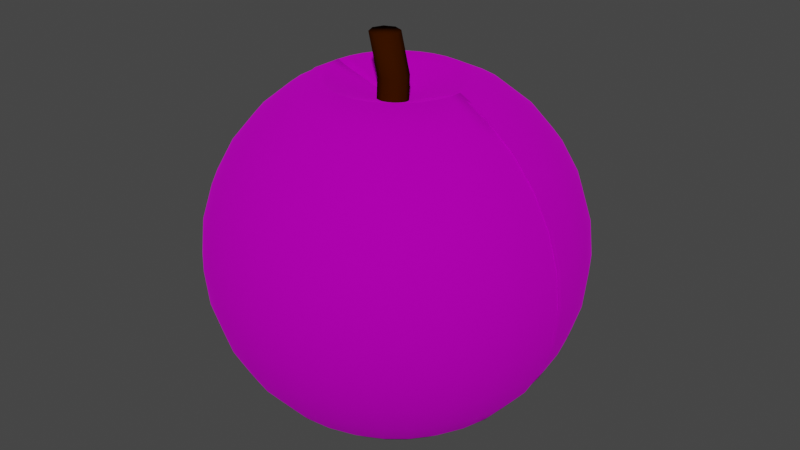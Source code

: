 # Source: apple.blend  (saved by Blender 2.91.10; exported with 4.5.12 LTS)
import bpy
from mathutils import Matrix  # noqa: F401  (used for matrix-valued properties, if any)

bpy.ops.wm.read_factory_settings(use_empty=True)
scene = bpy.context.scene
scene.name = 'Scene'

# ---- images (referenced by path relative to the original .blend; pixels are not part of the script)
import os
ASSET_DIR = os.environ.get("B2B_ASSET_DIR", "")  # directory of the original .blend (textures are referenced by path, not embedded)
HERE = os.path.dirname(os.path.abspath(__file__))  # packed textures are extracted next to this script under _unpacked/

def load_image(name, relpath, width, height, colorspace="sRGB"):
    """Load a texture the original file referenced (path relative to the .blend, or extracted next to this script)."""
    p = next((c for c in (os.path.join(HERE, relpath), os.path.join(ASSET_DIR, relpath)) if relpath and os.path.exists(c)), "")
    if p:
        img = bpy.data.images.load(p, check_existing=True)
        img.name = name
    else:  # same state as the original file: an image datablock whose file is absent (Cycles renders it pink)
        img = bpy.data.images.new(name, width, height)
        img.source = "FILE"
        img.filepath = "//" + (relpath or name)
    img.colorspace_settings.name = colorspace
    return img
img_apple_texture0_001 = load_image('apple_texture0.001', '', 2048, 2048, 'sRGB')

# ---- materials (node trees are filled in below, after node groups)
mat_material_001 = bpy.data.materials.new('Material.001')
mat_material_001.use_transparent_shadow = False
mat_material_002 = bpy.data.materials.new('Material.002')
mat_material_002.use_transparent_shadow = False

# ---- material node trees
mat_material_001.use_nodes = True; mat_material_001.node_tree.nodes.clear()
_N = mat_material_001.node_tree.nodes; _L = mat_material_001.node_tree.links
n0 = _N.new('ShaderNodeBsdfPrincipled'); n0.name = 'Principled BSDF'; n0.location = (10, 300)
n0.distribution = 'GGX'
n0.subsurface_method = 'BURLEY'
n0.inputs[1].default_value = 0.7136
n0.inputs[2].default_value = 1.0
n0.inputs[3].default_value = 1.45
n0.inputs[13].default_value = 0.1273
n0.inputs[27].default_value = (0.0, 0.0, 0.0, 1.0)
n0.inputs[28].default_value = 1.0
n1 = _N.new('ShaderNodeOutputMaterial'); n1.name = 'Material Output'; n1.location = (300, 300)
n2 = _N.new('ShaderNodeTexImage'); n2.name = 'Image Texture'; n2.location = (-311, 288)
n2.image = img_apple_texture0_001
_L.new(n0.outputs[0], n1.inputs[0])
_L.new(n2.outputs[0], n0.inputs[0])
n1.is_active_output = True
mat_material_002.use_nodes = True; mat_material_002.node_tree.nodes.clear()
_N = mat_material_002.node_tree.nodes; _L = mat_material_002.node_tree.links
n0 = _N.new('ShaderNodeBsdfPrincipled'); n0.name = 'Principled BSDF'; n0.location = (10, 300)
n0.distribution = 'GGX'
n0.subsurface_method = 'BURLEY'
n0.inputs[0].default_value = (0.0331, 0.006315, 0.0, 1.0)
n0.inputs[2].default_value = 1.0
n0.inputs[3].default_value = 1.45
n0.inputs[13].default_value = 0.0
n0.inputs[27].default_value = (0.0, 0.0, 0.0, 1.0)
n0.inputs[28].default_value = 1.0
n1 = _N.new('ShaderNodeOutputMaterial'); n1.name = 'Material Output'; n1.location = (300, 300)
_L.new(n0.outputs[0], n1.inputs[0])
n1.is_active_output = True

# ---- world
world_world = bpy.data.worlds.new('World'); scene.world = world_world
world_world.use_nodes = True; world_world.node_tree.nodes.clear()
_N = world_world.node_tree.nodes; _L = world_world.node_tree.links
n0 = _N.new('ShaderNodeOutputWorld'); n0.name = 'World Output'; n0.location = (300, 300)
n1 = _N.new('ShaderNodeBackground'); n1.name = 'Background'; n1.location = (10, 300)
n1.inputs[0].default_value = (0.05088, 0.05088, 0.05088, 1.0)
_L.new(n1.outputs[0], n0.inputs[0])
n0.is_active_output = True
world_world.color = (0.05088, 0.05088, 0.05088)
world_world.use_sun_shadow = False
world_world.sun_shadow_jitter_overblur = 0.0

# ---- meshes
me_sphere = bpy.data.meshes.new('Sphere')
me_sphere.from_pydata([(0.3827, -3.192e-07, 0.9239), (0.5556, -3.117e-07, 0.8315), (0.7071, -3.192e-07, 0.7071), (0.8315, -3.341e-07, 0.5556), (0.9239, -2.745e-07, 0.3827), (0.9808, -3.937e-07, 0.1951), (1.0, -3.788e-07, 7.55e-08), (0.9808, -3.937e-07, -0.1951), (0.9239, -2.298e-07, -0.3827), (0.8315, -3.341e-07, -0.5556), (0.7071, -3.192e-07, -0.7071), (0.5556, -3.415e-07, -0.8315), (0.3827, -3.043e-07, -0.9157), (0.3753, -0.07466, 0.9239), (0.5449, -0.1084, 0.8315), (0.6935, -0.138, 0.7071), (0.8155, -0.1622, 0.5556), (0.9061, -0.1802, 0.3827), (0.9619, -0.1913, 0.1951), (0.9808, -0.1951, 7.55e-08), (0.9619, -0.1913, -0.1951), (0.9061, -0.1802, -0.3827), (0.8155, -0.1622, -0.5556), (0.6935, -0.138, -0.7071), (0.5449, -0.1084, -0.8315), (0.3753, -0.07466, -0.9157), (0.3536, -0.1464, 0.9239), (0.5133, -0.2126, 0.8315), (0.6533, -0.2706, 0.7071), (0.7682, -0.3182, 0.5556), (0.8536, -0.3536, 0.3827), (0.9061, -0.3753, 0.1951), (0.9239, -0.3827, 7.55e-08), (0.9061, -0.3753, -0.1951), (0.8536, -0.3536, -0.3827), (0.7682, -0.3182, -0.5556), (0.6533, -0.2706, -0.7071), (0.5133, -0.2126, -0.8315), (0.3536, -0.1464, -0.9157), (0.3182, -0.2126, 0.9239), (0.4619, -0.3087, 0.8315), (0.5879, -0.3928, 0.7071), (0.6913, -0.4619, 0.5556), (0.7682, -0.5133, 0.3827), (0.8155, -0.5449, 0.1951), (0.8315, -0.5556, 7.55e-08), (0.8155, -0.5449, -0.1951), (0.7682, -0.5133, -0.3827), (0.6913, -0.4619, -0.5556), (0.5879, -0.3928, -0.7071), (0.4619, -0.3087, -0.8315), (0.3182, -0.2126, -0.9157), (0.2706, -0.2706, 0.9239), (0.3928, -0.3928, 0.8315), (0.5, -0.5, 0.7071), (0.5879, -0.5879, 0.5556), (0.6533, -0.6533, 0.3827), (0.6935, -0.6935, 0.1951), (0.7071, -0.7071, 7.55e-08), (0.6935, -0.6935, -0.1951), (0.6533, -0.6533, -0.3827), (0.5879, -0.5879, -0.5556), (0.5, -0.5, -0.7071), (0.3928, -0.3928, -0.8315), (0.2706, -0.2706, -0.9157), (0.2126, -0.3182, 0.9239), (0.3087, -0.4619, 0.8315), (0.3928, -0.5879, 0.7071), (0.4619, -0.6913, 0.5556), (0.5133, -0.7682, 0.3827), (0.5449, -0.8155, 0.1951), (0.5556, -0.8315, 7.55e-08), (0.5449, -0.8155, -0.1951), (0.5133, -0.7682, -0.3827), (0.4619, -0.6913, -0.5556), (0.3928, -0.5879, -0.7071), (0.3087, -0.4619, -0.8315), (0.2126, -0.3182, -0.9157), (0.0, -3.258e-07, -0.7798), (0.1464, -0.3536, 0.9239), (0.2126, -0.5133, 0.8315), (0.2706, -0.6533, 0.7071), (0.3182, -0.7682, 0.5556), (0.3536, -0.8536, 0.3827), (0.3753, -0.9061, 0.1951), (0.3827, -0.9239, 7.55e-08), (0.3753, -0.9061, -0.1951), (0.3536, -0.8536, -0.3827), (0.3182, -0.7682, -0.5556), (0.2706, -0.6533, -0.7071), (0.2126, -0.5133, -0.8315), (0.1464, -0.3536, -0.9157), (0.07466, -0.3753, 0.9239), (0.1084, -0.5449, 0.8315), (0.1379, -0.6935, 0.7071), (0.1622, -0.8155, 0.5556), (0.1802, -0.9061, 0.3827), (0.1913, -0.9619, 0.1951), (0.1951, -0.9808, 7.55e-08), (0.1913, -0.9619, -0.1951), (0.1802, -0.9061, -0.3827), (0.1622, -0.8155, -0.5556), (0.1379, -0.6935, -0.7071), (0.1084, -0.5449, -0.8315), (0.07466, -0.3753, -0.9157), (4.122e-08, -0.3827, 0.9239), (2.632e-08, -0.5556, 0.8315), (-2.584e-08, -0.7071, 0.7071), (-8.544e-08, -0.8315, 0.5556), (6.357e-08, -0.9239, 0.3827), (-8.544e-08, -0.9808, 0.1951), (-1.003e-07, -1.0, 7.55e-08), (-8.544e-08, -0.9808, -0.1951), (6.357e-08, -0.9239, -0.3827), (-8.544e-08, -0.8315, -0.5556), (-2.584e-08, -0.7071, -0.7071), (-1.094e-08, -0.5556, -0.8315), (3.964e-09, -0.3827, -0.9157), (-0.07466, -0.3753, 0.9239), (-0.1084, -0.5449, 0.8315), (-0.1379, -0.6935, 0.7071), (-0.1622, -0.8155, 0.5556), (-0.1802, -0.9061, 0.3827), (-0.1913, -0.9619, 0.1951), (-0.1951, -0.9808, 7.55e-08), (-0.1913, -0.9619, -0.1951), (-0.1802, -0.9061, -0.3827), (-0.1622, -0.8155, -0.5556), (-0.1379, -0.6935, -0.7071), (-0.1084, -0.5449, -0.8315), (-0.07466, -0.3753, -0.9157), (-0.1464, -0.3536, 0.9239), (-0.2126, -0.5133, 0.8315), (-0.2706, -0.6533, 0.7071), (-0.3182, -0.7682, 0.5556), (-0.3536, -0.8536, 0.3827), (-0.3753, -0.9061, 0.1951), (-0.3827, -0.9239, 7.55e-08), (-0.3753, -0.9061, -0.1951), (-0.3536, -0.8536, -0.3827), (-0.3182, -0.7682, -0.5556), (-0.2706, -0.6533, -0.7071), (-0.2126, -0.5133, -0.8315), (-0.1464, -0.3536, -0.9157), (-0.2126, -0.3182, 0.9239), (-0.3087, -0.4619, 0.8315), (-0.3928, -0.5879, 0.7071), (-0.4619, -0.6913, 0.5556), (-0.5133, -0.7682, 0.3827), (-0.5449, -0.8155, 0.1951), (-0.5556, -0.8315, 7.55e-08), (-0.5449, -0.8155, -0.1951), (-0.5133, -0.7682, -0.3827), (-0.4619, -0.6913, -0.5556), (-0.3928, -0.5879, -0.7071), (-0.3087, -0.4619, -0.8315), (-0.2126, -0.3182, -0.9157), (-2.304e-07, -5.562e-07, 0.7914), (-0.2706, -0.2706, 0.9239), (-0.3928, -0.3928, 0.8315), (-0.5, -0.5, 0.7071), (-0.5879, -0.5879, 0.5556), (-0.6533, -0.6533, 0.3827), (-0.6935, -0.6935, 0.1951), (-0.7071, -0.7071, 7.55e-08), (-0.6935, -0.6935, -0.1951), (-0.6533, -0.6533, -0.3827), (-0.5879, -0.5879, -0.5556), (-0.5, -0.5, -0.7071), (-0.3928, -0.3928, -0.8315), (-0.2706, -0.2706, -0.9157), (-0.3182, -0.2126, 0.9239), (-0.4619, -0.3087, 0.8315), (-0.5879, -0.3928, 0.7071), (-0.6913, -0.4619, 0.5556), (-0.7682, -0.5133, 0.3827), (-0.8155, -0.5449, 0.1951), (-0.8315, -0.5556, 7.55e-08), (-0.8155, -0.5449, -0.1951), (-0.7682, -0.5133, -0.3827), (-0.6913, -0.4619, -0.5556), (-0.5879, -0.3928, -0.7071), (-0.4619, -0.3087, -0.8315), (-0.3182, -0.2126, -0.9157), (-0.3536, -0.1464, 0.9239), (-0.5133, -0.2126, 0.8315), (-0.6533, -0.2706, 0.7071), (-0.7682, -0.3182, 0.5556), (-0.8536, -0.3536, 0.3827), (-0.9061, -0.3753, 0.1951), (-0.9239, -0.3827, 7.55e-08), (-0.9061, -0.3753, -0.1951), (-0.8536, -0.3536, -0.3827), (-0.7682, -0.3182, -0.5556), (-0.6533, -0.2706, -0.7071), (-0.5133, -0.2126, -0.8315), (-0.3536, -0.1464, -0.9157), (-0.3753, -0.07466, 0.9239), (-0.5449, -0.1084, 0.8315), (-0.6935, -0.1379, 0.7071), (-0.8155, -0.1622, 0.5556), (-0.9061, -0.1802, 0.3827), (-0.9619, -0.1913, 0.1951), (-0.9808, -0.1951, 7.55e-08), (-0.9619, -0.1913, -0.1951), (-0.9061, -0.1802, -0.3827), (-0.8155, -0.1622, -0.5556), (-0.6935, -0.1379, -0.7071), (-0.5449, -0.1084, -0.8315), (-0.3753, -0.07466, -0.9157), (-0.3827, -2.819e-07, 0.9239), (-0.5556, -2.819e-07, 0.8315), (-0.7071, -1.851e-07, 0.7071), (-0.8315, -1.404e-07, 0.5556), (-0.9239, -3.192e-07, 0.3827), (-0.9808, -9.567e-08, 0.1951), (-1.0, -1.404e-07, 7.55e-08), (-0.9808, -9.567e-08, -0.1951), (-0.9239, -3.192e-07, -0.3827), (-0.8315, -1.404e-07, -0.5556), (-0.7071, -1.851e-07, -0.7071), (-0.5556, -2.596e-07, -0.8315), (-0.3827, -2.521e-07, -0.9157), (0.0363, -5.135e-07, 0.799), (0.3408, -3.204e-07, 0.9035), (0.0356, -0.007082, 0.799), (0.3343, -0.06649, 0.9035), (0.03353, -0.01389, 0.799), (0.3149, -0.1304, 0.9035), (0.03018, -0.02017, 0.799), (0.2834, -0.1894, 0.9035), (0.02567, -0.02567, 0.799), (0.241, -0.241, 0.9035), (0.02017, -0.03018, 0.799), (0.1894, -0.2834, 0.9035), (0.01389, -0.03353, 0.799), (0.1304, -0.3149, 0.9035), (0.007081, -0.0356, 0.799), (0.06649, -0.3343, 0.9035), (-1.889e-07, -0.0363, 0.799), (3.041e-08, -0.3408, 0.9035), (-0.007081, -0.0356, 0.799), (-0.06649, -0.3343, 0.9035), (-0.01389, -0.03353, 0.799), (-0.1304, -0.3149, 0.9035), (-0.02017, -0.03018, 0.799), (-0.1894, -0.2834, 0.9035), (-0.02567, -0.02567, 0.799), (-0.241, -0.241, 0.9035), (-0.03018, -0.02017, 0.799), (-0.2834, -0.1894, 0.9035), (-0.03353, -0.01389, 0.799), (-0.3149, -0.1304, 0.9035), (-0.0356, -0.007082, 0.799), (-0.3343, -0.06649, 0.9035), (-0.3408, -2.886e-07, 0.9035), (-0.0363, -5.104e-07, 0.799), (0.3147, -3.056e-07, -0.8909), (0.07477, -3.185e-07, -0.8057), (0.3087, -0.0614, -0.8909), (0.07333, -0.01459, -0.8057), (0.2907, -0.1204, -0.8909), (0.06908, -0.02861, -0.8057), (0.2617, -0.1748, -0.8909), (0.06217, -0.04154, -0.8057), (0.2225, -0.2225, -0.8909), (0.05287, -0.05287, -0.8057), (0.1748, -0.2617, -0.8909), (0.04154, -0.06217, -0.8057), (0.1204, -0.2907, -0.8909), (0.02861, -0.06908, -0.8057), (0.0614, -0.3087, -0.8909), (0.01459, -0.07333, -0.8057), (3.964e-09, -0.3147, -0.8909), (1.519e-09, -0.07477, -0.8057), (-0.0614, -0.3087, -0.8909), (-0.01459, -0.07333, -0.8057), (-0.1204, -0.2907, -0.8909), (-0.02861, -0.06908, -0.8057), (-0.1748, -0.2617, -0.8909), (-0.04154, -0.06217, -0.8057), (-0.2225, -0.2225, -0.8909), (-0.05287, -0.05287, -0.8057), (-0.2617, -0.1748, -0.8909), (-0.06217, -0.04154, -0.8057), (-0.2907, -0.1204, -0.8909), (-0.06908, -0.02861, -0.8057), (-0.3087, -0.0614, -0.8909), (-0.07333, -0.01459, -0.8057), (-0.07477, -3.219e-07, -0.8057), (-0.3147, -2.747e-07, -0.8909)], [(78, 157)], [(78, 258, 260), (6, 5, 18, 19), (13, 226, 228, 26), (259, 25, 38, 261), (7, 6, 19, 20), (223, 157, 225), (8, 7, 20, 21), (1, 0, 13, 14), (9, 8, 21, 22), (2, 1, 14, 15), (10, 9, 22, 23), (3, 2, 15, 16), (11, 10, 23, 24), (4, 3, 16, 17), (12, 11, 24, 25), (5, 4, 17, 18), (15, 14, 27, 28), (23, 22, 35, 36), (16, 15, 28, 29), (24, 23, 36, 37), (17, 16, 29, 30), (25, 24, 37, 38), (18, 17, 30, 31), (78, 260, 262), (19, 18, 31, 32), (26, 228, 230, 39), (261, 38, 51, 263), (20, 19, 32, 33), (225, 157, 227), (21, 20, 33, 34), (14, 13, 26, 27), (22, 21, 34, 35), (32, 31, 44, 45), (39, 230, 232, 52), (263, 51, 64, 265), (33, 32, 45, 46), (227, 157, 229), (34, 33, 46, 47), (27, 26, 39, 40), (35, 34, 47, 48), (28, 27, 40, 41), (36, 35, 48, 49), (29, 28, 41, 42), (37, 36, 49, 50), (30, 29, 42, 43), (38, 37, 50, 51), (31, 30, 43, 44), (78, 262, 264), (49, 48, 61, 62), (42, 41, 54, 55), (50, 49, 62, 63), (43, 42, 55, 56), (51, 50, 63, 64), (44, 43, 56, 57), (78, 264, 266), (45, 44, 57, 58), (52, 232, 234, 65), (265, 64, 77, 267), (46, 45, 58, 59), (229, 157, 231), (47, 46, 59, 60), (40, 39, 52, 53), (48, 47, 60, 61), (41, 40, 53, 54), (65, 234, 236, 79), (267, 77, 91, 269), (59, 58, 71, 72), (231, 157, 233), (60, 59, 72, 73), (53, 52, 65, 66), (61, 60, 73, 74), (54, 53, 66, 67), (62, 61, 74, 75), (55, 54, 67, 68), (63, 62, 75, 76), (56, 55, 68, 69), (64, 63, 76, 77), (57, 56, 69, 70), (78, 266, 268), (58, 57, 70, 71), (68, 67, 81, 82), (76, 75, 89, 90), (69, 68, 82, 83), (77, 76, 90, 91), (70, 69, 83, 84), (78, 268, 270), (71, 70, 84, 85), (79, 236, 238, 92), (269, 91, 104, 271), (72, 71, 85, 86), (233, 157, 235), (73, 72, 86, 87), (66, 65, 79, 80), (74, 73, 87, 88), (67, 66, 80, 81), (75, 74, 88, 89), (86, 85, 98, 99), (235, 157, 237), (87, 86, 99, 100), (80, 79, 92, 93), (88, 87, 100, 101), (81, 80, 93, 94), (89, 88, 101, 102), (82, 81, 94, 95), (90, 89, 102, 103), (83, 82, 95, 96), (91, 90, 103, 104), (84, 83, 96, 97), (78, 270, 272), (85, 84, 97, 98), (92, 238, 240, 105), (271, 104, 117, 273), (103, 102, 115, 116), (96, 95, 108, 109), (104, 103, 116, 117), (97, 96, 109, 110), (78, 272, 274), (98, 97, 110, 111), (105, 240, 242, 118), (273, 117, 130, 275), (99, 98, 111, 112), (237, 157, 239), (100, 99, 112, 113), (93, 92, 105, 106), (101, 100, 113, 114), (94, 93, 106, 107), (102, 101, 114, 115), (95, 94, 107, 108), (113, 112, 125, 126), (106, 105, 118, 119), (114, 113, 126, 127), (107, 106, 119, 120), (115, 114, 127, 128), (108, 107, 120, 121), (116, 115, 128, 129), (109, 108, 121, 122), (117, 116, 129, 130), (110, 109, 122, 123), (78, 274, 276), (111, 110, 123, 124), (118, 242, 244, 131), (275, 130, 143, 277), (112, 111, 124, 125), (239, 157, 241), (130, 129, 142, 143), (123, 122, 135, 136), (78, 276, 278), (124, 123, 136, 137), (131, 244, 246, 144), (277, 143, 156, 279), (125, 124, 137, 138), (241, 157, 243), (126, 125, 138, 139), (119, 118, 131, 132), (127, 126, 139, 140), (120, 119, 132, 133), (128, 127, 140, 141), (121, 120, 133, 134), (129, 128, 141, 142), (122, 121, 134, 135), (132, 131, 144, 145), (140, 139, 152, 153), (133, 132, 145, 146), (141, 140, 153, 154), (134, 133, 146, 147), (142, 141, 154, 155), (135, 134, 147, 148), (143, 142, 155, 156), (136, 135, 148, 149), (78, 278, 280), (137, 136, 149, 150), (144, 246, 248, 158), (279, 156, 170, 281), (138, 137, 150, 151), (243, 157, 245), (139, 138, 151, 152), (149, 148, 162, 163), (78, 280, 282), (150, 149, 163, 164), (247, 157, 249), (281, 170, 183, 283), (151, 150, 164, 165), (245, 157, 247), (152, 151, 165, 166), (145, 144, 158, 159), (153, 152, 166, 167), (146, 145, 159, 160), (154, 153, 167, 168), (147, 146, 160, 161), (155, 154, 168, 169), (148, 147, 161, 162), (156, 155, 169, 170), (167, 166, 179, 180), (160, 159, 172, 173), (168, 167, 180, 181), (161, 160, 173, 174), (169, 168, 181, 182), (162, 161, 174, 175), (170, 169, 182, 183), (163, 162, 175, 176), (78, 282, 284), (164, 163, 176, 177), (158, 248, 250, 171), (283, 183, 196, 285), (165, 164, 177, 178), (171, 250, 252, 184), (166, 165, 178, 179), (159, 158, 171, 172), (78, 284, 286), (177, 176, 189, 190), (184, 252, 254, 197), (285, 196, 209, 287), (178, 177, 190, 191), (249, 157, 251), (179, 178, 191, 192), (172, 171, 184, 185), (180, 179, 192, 193), (173, 172, 185, 186), (181, 180, 193, 194), (174, 173, 186, 187), (182, 181, 194, 195), (175, 174, 187, 188), (183, 182, 195, 196), (176, 175, 188, 189), (186, 185, 198, 199), (194, 193, 206, 207), (187, 186, 199, 200), (195, 194, 207, 208), (188, 187, 200, 201), (196, 195, 208, 209), (189, 188, 201, 202), (78, 286, 288), (190, 189, 202, 203), (197, 254, 255, 210), (287, 209, 222, 290), (191, 190, 203, 204), (251, 157, 253), (192, 191, 204, 205), (185, 184, 197, 198), (193, 192, 205, 206), (203, 202, 215, 216), (204, 203, 216, 217), (253, 157, 256), (205, 204, 217, 218), (198, 197, 210, 211), (206, 205, 218, 219), (199, 198, 211, 212), (207, 206, 219, 220), (200, 199, 212, 213), (208, 207, 220, 221), (201, 200, 213, 214), (209, 208, 221, 222), (202, 201, 214, 215), (78, 288, 289), (226, 224, 223, 225), (228, 226, 225, 227), (230, 228, 227, 229), (232, 230, 229, 231), (234, 232, 231, 233), (236, 234, 233, 235), (235, 237, 238, 236), (240, 238, 237, 239), (242, 240, 239, 241), (244, 242, 241, 243), (246, 244, 243, 245), (248, 246, 245, 247), (250, 248, 247, 249), (252, 250, 249, 251), (254, 252, 251, 253), (255, 254, 253, 256), (0, 224, 226, 13), (260, 258, 257, 259), (262, 260, 259, 261), (261, 263, 264, 262), (266, 264, 263, 265), (265, 267, 268, 266), (270, 268, 267, 269), (272, 270, 269, 271), (274, 272, 271, 273), (276, 274, 273, 275), (278, 276, 275, 277), (280, 278, 277, 279), (282, 280, 279, 281), (284, 282, 281, 283), (286, 284, 283, 285), (288, 286, 285, 287), (287, 290, 289, 288), (257, 12, 25, 259), (1, 2, 3, 4, 5, 6, 7, 8, 9, 10, 11, 12, 257, 258, 78, 289, 290, 222, 221, 220, 219, 218, 217, 216, 215, 214, 213, 212, 211, 210, 255, 256, 157, 223, 224, 0)])
me_sphere.polygons.foreach_set('use_smooth', [True] * 289)
_k = set([(0, 224), (1, 2), (2, 3), (3, 4), (4, 5), (5, 6), (6, 7), (7, 8), (8, 9), (9, 10), (10, 11), (11, 12), (12, 257), (78, 258), (78, 260), (78, 289), (157, 223), (157, 225), (216, 217), (218, 219), (220, 221), (222, 290), (223, 224), (257, 258)])
me_sphere.attributes.new('sharp_edge', 'BOOLEAN', 'EDGE').data.foreach_set('value', [ (min(e.vertices), max(e.vertices)) in _k for e in me_sphere.edges])
_uv = me_sphere.uv_layers.new(name='UVMap')
_uv.uv.foreach_set('vector', [0.4844, 0.0, 0.4904, 0.02395, 0.4784, 0.02395, 0.5, 0.5, 0.5, 0.5625, 0.4687, 0.5625, 0.4687, 0.5, 0.2193, 0.3894, 0.2193, 0.3951, 0.2064, 0.3951, 0.2064, 0.3894, 0.2193, 0.07211, 0.2193, 0.08141, 0.2064, 0.08141, 0.2064, 0.07211, 0.5, 0.4375, 0.5, 0.5, 0.4687, 0.5, 0.4687, 0.4375, 0.4873, 0.9884, 0.4844, 1.0, 0.4815, 0.9884, 0.5, 0.375, 0.5, 0.4375, 0.4687, 0.4375, 0.4687, 0.375, 0.5, 0.8125, 0.5, 0.875, 0.4687, 0.875, 0.4687, 0.8125, 0.5, 0.3125, 0.5, 0.375, 0.4687, 0.375, 0.4687, 0.3125, 0.5, 0.75, 0.5, 0.8125, 0.4687, 0.8125, 0.4687, 0.75, 0.5, 0.25, 0.5, 0.3125, 0.4687, 0.3125, 0.4687, 0.25, 0.5, 0.6875, 0.5, 0.75, 0.4687, 0.75, 0.4687, 0.6875, 0.5, 0.1875, 0.5, 0.25, 0.4687, 0.25, 0.4687, 0.1875, 0.5, 0.625, 0.5, 0.6875, 0.4687, 0.6875, 0.4687, 0.625, 0.5, 0.125, 0.5, 0.1875, 0.4687, 0.1875, 0.4687, 0.125, 0.5, 0.5625, 0.5, 0.625, 0.4687, 0.625, 0.4687, 0.5625, 0.2193, 0.3381, 0.2193, 0.3637, 0.2064, 0.3637, 0.2064, 0.3381, 0.2193, 0.1327, 0.2193, 0.1584, 0.2064, 0.1584, 0.2064, 0.1327, 0.2193, 0.3124, 0.2193, 0.3381, 0.2064, 0.3381, 0.2064, 0.3124, 0.2193, 0.1071, 0.2193, 0.1327, 0.2064, 0.1327, 0.2064, 0.1071, 0.2193, 0.2867, 0.2193, 0.3124, 0.2064, 0.3124, 0.2064, 0.2867, 0.2193, 0.08141, 0.2193, 0.1071, 0.2064, 0.1071, 0.2064, 0.08141, 0.2193, 0.2611, 0.2193, 0.2867, 0.2064, 0.2867, 0.2064, 0.2611, 0.4531, 0.0, 0.4591, 0.02395, 0.4471, 0.02395, 0.2193, 0.2354, 0.2193, 0.2611, 0.2064, 0.2611, 0.2064, 0.2354, 0.2064, 0.3894, 0.2064, 0.3951, 0.1936, 0.3951, 0.1936, 0.3894, 0.2064, 0.07211, 0.2064, 0.08141, 0.1936, 0.08141, 0.1936, 0.07211, 0.2193, 0.2097, 0.2193, 0.2354, 0.2064, 0.2354, 0.2064, 0.2097, 0.456, 0.9884, 0.4531, 1.0, 0.4502, 0.9884, 0.2193, 0.1841, 0.2193, 0.2097, 0.2064, 0.2097, 0.2064, 0.1841, 0.2193, 0.3637, 0.2193, 0.3894, 0.2064, 0.3894, 0.2064, 0.3637, 0.2193, 0.1584, 0.2193, 0.1841, 0.2064, 0.1841, 0.2064, 0.1584, 0.2064, 0.2354, 0.2064, 0.2611, 0.1936, 0.2611, 0.1936, 0.2354, 0.1936, 0.3894, 0.1936, 0.3951, 0.1808, 0.3951, 0.1808, 0.3894, 0.1936, 0.07211, 0.1936, 0.08141, 0.1808, 0.08141, 0.1808, 0.07211, 0.2064, 0.2097, 0.2064, 0.2354, 0.1936, 0.2354, 0.1936, 0.2097, 0.4248, 0.9884, 0.4219, 1.0, 0.419, 0.9884, 0.2064, 0.1841, 0.2064, 0.2097, 0.1936, 0.2097, 0.1936, 0.1841, 0.2064, 0.3637, 0.2064, 0.3894, 0.1936, 0.3894, 0.1936, 0.3637, 0.2064, 0.1584, 0.2064, 0.1841, 0.1936, 0.1841, 0.1936, 0.1584, 0.2064, 0.3381, 0.2064, 0.3637, 0.1936, 0.3637, 0.1936, 0.3381, 0.2064, 0.1327, 0.2064, 0.1584, 0.1936, 0.1584, 0.1936, 0.1327, 0.2064, 0.3124, 0.2064, 0.3381, 0.1936, 0.3381, 0.1936, 0.3124, 0.2064, 0.1071, 0.2064, 0.1327, 0.1936, 0.1327, 0.1936, 0.1071, 0.2064, 0.2867, 0.2064, 0.3124, 0.1936, 0.3124, 0.1936, 0.2867, 0.2064, 0.08141, 0.2064, 0.1071, 0.1936, 0.1071, 0.1936, 0.08141, 0.2064, 0.2611, 0.2064, 0.2867, 0.1936, 0.2867, 0.1936, 0.2611, 0.4219, 0.0, 0.4279, 0.02395, 0.4159, 0.02395, 0.1936, 0.1327, 0.1936, 0.1584, 0.1808, 0.1584, 0.1808, 0.1327, 0.1936, 0.3124, 0.1936, 0.3381, 0.1808, 0.3381, 0.1808, 0.3124, 0.1936, 0.1071, 0.1936, 0.1327, 0.1808, 0.1327, 0.1808, 0.1071, 0.1936, 0.2867, 0.1936, 0.3124, 0.1808, 0.3124, 0.1808, 0.2867, 0.1936, 0.08141, 0.1936, 0.1071, 0.1808, 0.1071, 0.1808, 0.08141, 0.1936, 0.2611, 0.1936, 0.2867, 0.1808, 0.2867, 0.1808, 0.2611, 0.3906, 0.0, 0.3966, 0.02395, 0.3846, 0.02395, 0.1936, 0.2354, 0.1936, 0.2611, 0.1808, 0.2611, 0.1808, 0.2354, 0.1808, 0.3894, 0.1808, 0.3951, 0.1679, 0.3951, 0.1679, 0.3894, 0.1808, 0.07211, 0.1808, 0.08141, 0.1679, 0.08141, 0.1679, 0.07211, 0.1936, 0.2097, 0.1936, 0.2354, 0.1808, 0.2354, 0.1808, 0.2097, 0.3935, 0.9884, 0.3906, 1.0, 0.3877, 0.9884, 0.1936, 0.1841, 0.1936, 0.2097, 0.1808, 0.2097, 0.1808, 0.1841, 0.1936, 0.3637, 0.1936, 0.3894, 0.1808, 0.3894, 0.1808, 0.3637, 0.1936, 0.1584, 0.1936, 0.1841, 0.1808, 0.1841, 0.1808, 0.1584, 0.1936, 0.3381, 0.1936, 0.3637, 0.1808, 0.3637, 0.1808, 0.3381, 0.1679, 0.3894, 0.1679, 0.3951, 0.1551, 0.3951, 0.1551, 0.3894, 0.1679, 0.07211, 0.1679, 0.08141, 0.1551, 0.08141, 0.1551, 0.07211, 0.1808, 0.2097, 0.1808, 0.2354, 0.1679, 0.2354, 0.1679, 0.2097, 0.3623, 0.9884, 0.3594, 1.0, 0.3565, 0.9884, 0.1808, 0.1841, 0.1808, 0.2097, 0.1679, 0.2097, 0.1679, 0.1841, 0.1808, 0.3637, 0.1808, 0.3894, 0.1679, 0.3894, 0.1679, 0.3637, 0.1808, 0.1584, 0.1808, 0.1841, 0.1679, 0.1841, 0.1679, 0.1584, 0.1808, 0.3381, 0.1808, 0.3637, 0.1679, 0.3637, 0.1679, 0.3381, 0.1808, 0.1327, 0.1808, 0.1584, 0.1679, 0.1584, 0.1679, 0.1327, 0.1808, 0.3124, 0.1808, 0.3381, 0.1679, 0.3381, 0.1679, 0.3124, 0.1808, 0.1071, 0.1808, 0.1327, 0.1679, 0.1327, 0.1679, 0.1071, 0.1808, 0.2867, 0.1808, 0.3124, 0.1679, 0.3124, 0.1679, 0.2867, 0.1808, 0.08141, 0.1808, 0.1071, 0.1679, 0.1071, 0.1679, 0.08141, 0.1808, 0.2611, 0.1808, 0.2867, 0.1679, 0.2867, 0.1679, 0.2611, 0.3594, 0.0, 0.3654, 0.02395, 0.3534, 0.02395, 0.1808, 0.2354, 0.1808, 0.2611, 0.1679, 0.2611, 0.1679, 0.2354, 0.1679, 0.3124, 0.1679, 0.3381, 0.1551, 0.3381, 0.1551, 0.3124, 0.1679, 0.1071, 0.1679, 0.1327, 0.1551, 0.1327, 0.1551, 0.1071, 0.1679, 0.2867, 0.1679, 0.3124, 0.1551, 0.3124, 0.1551, 0.2867, 0.1679, 0.08141, 0.1679, 0.1071, 0.1551, 0.1071, 0.1551, 0.08141, 0.1679, 0.2611, 0.1679, 0.2867, 0.1551, 0.2867, 0.1551, 0.2611, 0.3281, 0.0, 0.3341, 0.02395, 0.3221, 0.02395, 0.1679, 0.2354, 0.1679, 0.2611, 0.1551, 0.2611, 0.1551, 0.2354, 0.1551, 0.3894, 0.1551, 0.3951, 0.1423, 0.3951, 0.1423, 0.3894, 0.1551, 0.07211, 0.1551, 0.08141, 0.1423, 0.08141, 0.1423, 0.07211, 0.1679, 0.2097, 0.1679, 0.2354, 0.1551, 0.2354, 0.1551, 0.2097, 0.331, 0.9884, 0.3281, 1.0, 0.3252, 0.9884, 0.1679, 0.1841, 0.1679, 0.2097, 0.1551, 0.2097, 0.1551, 0.1841, 0.1679, 0.3637, 0.1679, 0.3894, 0.1551, 0.3894, 0.1551, 0.3637, 0.1679, 0.1584, 0.1679, 0.1841, 0.1551, 0.1841, 0.1551, 0.1584, 0.1679, 0.3381, 0.1679, 0.3637, 0.1551, 0.3637, 0.1551, 0.3381, 0.1679, 0.1327, 0.1679, 0.1584, 0.1551, 0.1584, 0.1551, 0.1327, 0.1551, 0.2097, 0.1551, 0.2354, 0.1423, 0.2354, 0.1423, 0.2097, 0.2998, 0.9884, 0.2969, 1.0, 0.294, 0.9884, 0.1551, 0.1841, 0.1551, 0.2097, 0.1423, 0.2097, 0.1423, 0.1841, 0.1551, 0.3637, 0.1551, 0.3894, 0.1423, 0.3894, 0.1423, 0.3637, 0.1551, 0.1584, 0.1551, 0.1841, 0.1423, 0.1841, 0.1423, 0.1584, 0.1551, 0.3381, 0.1551, 0.3637, 0.1423, 0.3637, 0.1423, 0.3381, 0.1551, 0.1327, 0.1551, 0.1584, 0.1423, 0.1584, 0.1423, 0.1327, 0.1551, 0.3124, 0.1551, 0.3381, 0.1423, 0.3381, 0.1423, 0.3124, 0.1551, 0.1071, 0.1551, 0.1327, 0.1423, 0.1327, 0.1423, 0.1071, 0.1551, 0.2867, 0.1551, 0.3124, 0.1423, 0.3124, 0.1423, 0.2867, 0.1551, 0.08141, 0.1551, 0.1071, 0.1423, 0.1071, 0.1423, 0.08141, 0.1551, 0.2611, 0.1551, 0.2867, 0.1423, 0.2867, 0.1423, 0.2611, 0.2969, 0.0, 0.3029, 0.02395, 0.2909, 0.02395, 0.1551, 0.2354, 0.1551, 0.2611, 0.1423, 0.2611, 0.1423, 0.2354, 0.1423, 0.3894, 0.1423, 0.3951, 0.1294, 0.3951, 0.1294, 0.3894, 0.1423, 0.07211, 0.1423, 0.08141, 0.1294, 0.08141, 0.1294, 0.07211, 0.1423, 0.1071, 0.1423, 0.1327, 0.1294, 0.1327, 0.1294, 0.1071, 0.1423, 0.2867, 0.1423, 0.3124, 0.1294, 0.3124, 0.1294, 0.2867, 0.1423, 0.08141, 0.1423, 0.1071, 0.1294, 0.1071, 0.1294, 0.08141, 0.1423, 0.2611, 0.1423, 0.2867, 0.1294, 0.2867, 0.1294, 0.2611, 0.2656, 0.0, 0.2716, 0.02395, 0.2596, 0.02395, 0.1423, 0.2354, 0.1423, 0.2611, 0.1294, 0.2611, 0.1294, 0.2354, 0.1294, 0.3894, 0.1294, 0.3951, 0.1166, 0.3951, 0.1166, 0.3894, 0.1294, 0.07211, 0.1294, 0.08141, 0.1166, 0.08141, 0.1166, 0.07211, 0.1423, 0.2097, 0.1423, 0.2354, 0.1294, 0.2354, 0.1294, 0.2097, 0.2685, 0.9884, 0.2656, 1.0, 0.2627, 0.9884, 0.1423, 0.1841, 0.1423, 0.2097, 0.1294, 0.2097, 0.1294, 0.1841, 0.1423, 0.3637, 0.1423, 0.3894, 0.1294, 0.3894, 0.1294, 0.3637, 0.1423, 0.1584, 0.1423, 0.1841, 0.1294, 0.1841, 0.1294, 0.1584, 0.1423, 0.3381, 0.1423, 0.3637, 0.1294, 0.3637, 0.1294, 0.3381, 0.1423, 0.1327, 0.1423, 0.1584, 0.1294, 0.1584, 0.1294, 0.1327, 0.1423, 0.3124, 0.1423, 0.3381, 0.1294, 0.3381, 0.1294, 0.3124, 0.1294, 0.1841, 0.1294, 0.2097, 0.1166, 0.2097, 0.1166, 0.1841, 0.1294, 0.3637, 0.1294, 0.3894, 0.1166, 0.3894, 0.1166, 0.3637, 0.1294, 0.1584, 0.1294, 0.1841, 0.1166, 0.1841, 0.1166, 0.1584, 0.1294, 0.3381, 0.1294, 0.3637, 0.1166, 0.3637, 0.1166, 0.3381, 0.1294, 0.1327, 0.1294, 0.1584, 0.1166, 0.1584, 0.1166, 0.1327, 0.1294, 0.3124, 0.1294, 0.3381, 0.1166, 0.3381, 0.1166, 0.3124, 0.1294, 0.1071, 0.1294, 0.1327, 0.1166, 0.1327, 0.1166, 0.1071, 0.1294, 0.2867, 0.1294, 0.3124, 0.1166, 0.3124, 0.1166, 0.2867, 0.1294, 0.08141, 0.1294, 0.1071, 0.1166, 0.1071, 0.1166, 0.08141, 0.1294, 0.2611, 0.1294, 0.2867, 0.1166, 0.2867, 0.1166, 0.2611, 0.2344, 0.0, 0.2404, 0.02395, 0.2284, 0.02395, 0.1294, 0.2354, 0.1294, 0.2611, 0.1166, 0.2611, 0.1166, 0.2354, 0.1166, 0.3894, 0.1166, 0.3951, 0.1038, 0.3951, 0.1038, 0.3894, 0.1166, 0.07211, 0.1166, 0.08141, 0.1038, 0.08141, 0.1038, 0.07211, 0.1294, 0.2097, 0.1294, 0.2354, 0.1166, 0.2354, 0.1166, 0.2097, 0.2373, 0.9884, 0.2344, 1.0, 0.2315, 0.9884, 0.1166, 0.08141, 0.1166, 0.1071, 0.1038, 0.1071, 0.1038, 0.08141, 0.1166, 0.2611, 0.1166, 0.2867, 0.1038, 0.2867, 0.1038, 0.2611, 0.2031, 0.0, 0.2091, 0.02395, 0.1971, 0.02395, 0.1166, 0.2354, 0.1166, 0.2611, 0.1038, 0.2611, 0.1038, 0.2354, 0.1038, 0.3894, 0.1038, 0.3951, 0.09092, 0.3951, 0.09092, 0.3894, 0.1038, 0.07211, 0.1038, 0.08141, 0.09092, 0.08141, 0.09092, 0.07211, 0.1166, 0.2097, 0.1166, 0.2354, 0.1038, 0.2354, 0.1038, 0.2097, 0.206, 0.9884, 0.2031, 1.0, 0.2002, 0.9884, 0.1166, 0.1841, 0.1166, 0.2097, 0.1038, 0.2097, 0.1038, 0.1841, 0.1166, 0.3637, 0.1166, 0.3894, 0.1038, 0.3894, 0.1038, 0.3637, 0.1166, 0.1584, 0.1166, 0.1841, 0.1038, 0.1841, 0.1038, 0.1584, 0.1166, 0.3381, 0.1166, 0.3637, 0.1038, 0.3637, 0.1038, 0.3381, 0.1166, 0.1327, 0.1166, 0.1584, 0.1038, 0.1584, 0.1038, 0.1327, 0.1166, 0.3124, 0.1166, 0.3381, 0.1038, 0.3381, 0.1038, 0.3124, 0.1166, 0.1071, 0.1166, 0.1327, 0.1038, 0.1327, 0.1038, 0.1071, 0.1166, 0.2867, 0.1166, 0.3124, 0.1038, 0.3124, 0.1038, 0.2867, 0.1038, 0.3637, 0.1038, 0.3894, 0.09092, 0.3894, 0.09092, 0.3637, 0.1038, 0.1584, 0.1038, 0.1841, 0.09092, 0.1841, 0.09092, 0.1584, 0.1038, 0.3381, 0.1038, 0.3637, 0.09092, 0.3637, 0.09092, 0.3381, 0.1038, 0.1327, 0.1038, 0.1584, 0.09092, 0.1584, 0.09092, 0.1327, 0.1038, 0.3124, 0.1038, 0.3381, 0.09092, 0.3381, 0.09092, 0.3124, 0.1038, 0.1071, 0.1038, 0.1327, 0.09092, 0.1327, 0.09092, 0.1071, 0.1038, 0.2867, 0.1038, 0.3124, 0.09092, 0.3124, 0.09092, 0.2867, 0.1038, 0.08141, 0.1038, 0.1071, 0.09092, 0.1071, 0.09092, 0.08141, 0.1038, 0.2611, 0.1038, 0.2867, 0.09092, 0.2867, 0.09092, 0.2611, 0.1719, 0.0, 0.1779, 0.02395, 0.1659, 0.02395, 0.1038, 0.2354, 0.1038, 0.2611, 0.09092, 0.2611, 0.09092, 0.2354, 0.09092, 0.3894, 0.09092, 0.3951, 0.07809, 0.3951, 0.07809, 0.3894, 0.09092, 0.07211, 0.09092, 0.08141, 0.07809, 0.08141, 0.07809, 0.07211, 0.1038, 0.2097, 0.1038, 0.2354, 0.09092, 0.2354, 0.09092, 0.2097, 0.1748, 0.9884, 0.1719, 1.0, 0.169, 0.9884, 0.1038, 0.1841, 0.1038, 0.2097, 0.09092, 0.2097, 0.09092, 0.1841, 0.09092, 0.2611, 0.09092, 0.2867, 0.07809, 0.2867, 0.07809, 0.2611, 0.1406, 0.0, 0.1466, 0.02395, 0.1346, 0.02395, 0.09092, 0.2354, 0.09092, 0.2611, 0.07809, 0.2611, 0.07809, 0.2354, 0.1123, 0.9884, 0.1094, 1.0, 0.1065, 0.9884, 0.07809, 0.07211, 0.07809, 0.08141, 0.06526, 0.08141, 0.06526, 0.07211, 0.09092, 0.2097, 0.09092, 0.2354, 0.07809, 0.2354, 0.07809, 0.2097, 0.1435, 0.9884, 0.1406, 1.0, 0.1377, 0.9884, 0.09092, 0.1841, 0.09092, 0.2097, 0.07809, 0.2097, 0.07809, 0.1841, 0.09092, 0.3637, 0.09092, 0.3894, 0.07809, 0.3894, 0.07809, 0.3637, 0.09092, 0.1584, 0.09092, 0.1841, 0.07809, 0.1841, 0.07809, 0.1584, 0.09092, 0.3381, 0.09092, 0.3637, 0.07809, 0.3637, 0.07809, 0.3381, 0.09092, 0.1327, 0.09092, 0.1584, 0.07809, 0.1584, 0.07809, 0.1327, 0.09092, 0.3124, 0.09092, 0.3381, 0.07809, 0.3381, 0.07809, 0.3124, 0.09092, 0.1071, 0.09092, 0.1327, 0.07809, 0.1327, 0.07809, 0.1071, 0.09092, 0.2867, 0.09092, 0.3124, 0.07809, 0.3124, 0.07809, 0.2867, 0.09092, 0.08141, 0.09092, 0.1071, 0.07809, 0.1071, 0.07809, 0.08141, 0.07809, 0.1584, 0.07809, 0.1841, 0.06526, 0.1841, 0.06526, 0.1584, 0.07809, 0.3381, 0.07809, 0.3637, 0.06526, 0.3637, 0.06526, 0.3381, 0.07809, 0.1327, 0.07809, 0.1584, 0.06526, 0.1584, 0.06526, 0.1327, 0.07809, 0.3124, 0.07809, 0.3381, 0.06526, 0.3381, 0.06526, 0.3124, 0.07809, 0.1071, 0.07809, 0.1327, 0.06526, 0.1327, 0.06526, 0.1071, 0.07809, 0.2867, 0.07809, 0.3124, 0.06526, 0.3124, 0.06526, 0.2867, 0.07809, 0.08141, 0.07809, 0.1071, 0.06526, 0.1071, 0.06526, 0.08141, 0.07809, 0.2611, 0.07809, 0.2867, 0.06526, 0.2867, 0.06526, 0.2611, 0.1094, 0.0, 0.1154, 0.02395, 0.1034, 0.02395, 0.07809, 0.2354, 0.07809, 0.2611, 0.06526, 0.2611, 0.06526, 0.2354, 0.07809, 0.3894, 0.07809, 0.3951, 0.06526, 0.3951, 0.06526, 0.3894, 0.06526, 0.07211, 0.06526, 0.08141, 0.05242, 0.08141, 0.05242, 0.07211, 0.07809, 0.2097, 0.07809, 0.2354, 0.06526, 0.2354, 0.06526, 0.2097, 0.06526, 0.3894, 0.06526, 0.3951, 0.05242, 0.3951, 0.05242, 0.3894, 0.07809, 0.1841, 0.07809, 0.2097, 0.06526, 0.2097, 0.06526, 0.1841, 0.07809, 0.3637, 0.07809, 0.3894, 0.06526, 0.3894, 0.06526, 0.3637, 0.07813, 0.0, 0.08411, 0.02395, 0.07214, 0.02395, 0.06526, 0.2354, 0.06526, 0.2611, 0.05242, 0.2611, 0.05242, 0.2354, 0.05242, 0.3894, 0.05242, 0.3951, 0.03959, 0.3951, 0.03959, 0.3894, 0.05242, 0.07211, 0.05242, 0.08141, 0.03959, 0.08141, 0.03959, 0.07211, 0.06526, 0.2097, 0.06526, 0.2354, 0.05242, 0.2354, 0.05242, 0.2097, 0.08103, 0.9884, 0.07813, 1.0, 0.07522, 0.9884, 0.06526, 0.1841, 0.06526, 0.2097, 0.05242, 0.2097, 0.05242, 0.1841, 0.06526, 0.3637, 0.06526, 0.3894, 0.05242, 0.3894, 0.05242, 0.3637, 0.06526, 0.1584, 0.06526, 0.1841, 0.05242, 0.1841, 0.05242, 0.1584, 0.06526, 0.3381, 0.06526, 0.3637, 0.05242, 0.3637, 0.05242, 0.3381, 0.06526, 0.1327, 0.06526, 0.1584, 0.05242, 0.1584, 0.05242, 0.1327, 0.06526, 0.3124, 0.06526, 0.3381, 0.05242, 0.3381, 0.05242, 0.3124, 0.06526, 0.1071, 0.06526, 0.1327, 0.05242, 0.1327, 0.05242, 0.1071, 0.06526, 0.2867, 0.06526, 0.3124, 0.05242, 0.3124, 0.05242, 0.2867, 0.06526, 0.08141, 0.06526, 0.1071, 0.05242, 0.1071, 0.05242, 0.08141, 0.06526, 0.2611, 0.06526, 0.2867, 0.05242, 0.2867, 0.05242, 0.2611, 0.05242, 0.3381, 0.05242, 0.3637, 0.03959, 0.3637, 0.03959, 0.3381, 0.05242, 0.1327, 0.05242, 0.1584, 0.03959, 0.1584, 0.03959, 0.1327, 0.05242, 0.3124, 0.05242, 0.3381, 0.03959, 0.3381, 0.03959, 0.3124, 0.05242, 0.1071, 0.05242, 0.1327, 0.03959, 0.1327, 0.03959, 0.1071, 0.05242, 0.2867, 0.05242, 0.3124, 0.03959, 0.3124, 0.03959, 0.2867, 0.05242, 0.08141, 0.05242, 0.1071, 0.03959, 0.1071, 0.03959, 0.08141, 0.05242, 0.2611, 0.05242, 0.2867, 0.03959, 0.2867, 0.03959, 0.2611, 0.04688, 0.0, 0.05286, 0.02395, 0.04089, 0.02395, 0.05242, 0.2354, 0.05242, 0.2611, 0.03959, 0.2611, 0.03959, 0.2354, 0.03125, 0.875, 0.03125, 0.8889, 1.226e-07, 0.8889, 8.941e-08, 0.875, 0.03125, 0.1024, 0.03125, 0.125, 8.941e-08, 0.125, 1.434e-07, 0.1024, 0.05242, 0.2097, 0.05242, 0.2354, 0.03959, 0.2354, 0.03959, 0.2097, 0.04978, 0.9884, 0.04688, 1.0, 0.04397, 0.9884, 0.05242, 0.1841, 0.05242, 0.2097, 0.03959, 0.2097, 0.03959, 0.1841, 0.05242, 0.3637, 0.05242, 0.3894, 0.03959, 0.3894, 0.03959, 0.3637, 0.05242, 0.1584, 0.05242, 0.1841, 0.03959, 0.1841, 0.03959, 0.1584, 0.03125, 0.5, 0.03125, 0.5625, 0.0, 0.5625, 0.0, 0.5, 0.03125, 0.4375, 0.03125, 0.5, 0.0, 0.5, 0.0, 0.4375, 0.01853, 0.9884, 0.01563, 1.0, 0.01272, 0.9884, 0.03125, 0.375, 0.03125, 0.4375, 0.0, 0.4375, 5.96e-08, 0.375, 0.03125, 0.8125, 0.03125, 0.875, 8.941e-08, 0.875, 5.96e-08, 0.8125, 0.03125, 0.3125, 0.03125, 0.375, 5.96e-08, 0.375, 0.0, 0.3125, 0.03125, 0.75, 0.03125, 0.8125, 5.96e-08, 0.8125, 0.0, 0.75, 0.03125, 0.25, 0.03125, 0.3125, 0.0, 0.3125, 0.0, 0.25, 0.03125, 0.6875, 0.03125, 0.75, 0.0, 0.75, 0.0, 0.6875, 0.03125, 0.1875, 0.03125, 0.25, 0.0, 0.25, 5.96e-08, 0.1875, 0.03125, 0.625, 0.03125, 0.6875, 0.0, 0.6875, 5.96e-08, 0.625, 0.03125, 0.125, 0.03125, 0.1875, 5.96e-08, 0.1875, 8.941e-08, 0.125, 0.03125, 0.5625, 0.03125, 0.625, 5.96e-08, 0.625, 0.0, 0.5625, 0.01563, 0.0, 0.02161, 0.02395, 0.009637, 0.02395, 0.4687, 0.8889, 0.5, 0.8889, 0.4873, 0.9884, 0.4815, 0.9884, 0.2064, 0.3951, 0.2193, 0.3951, 0.214, 0.436, 0.2116, 0.436, 0.1936, 0.3951, 0.2064, 0.3951, 0.2012, 0.436, 0.1988, 0.436, 0.1808, 0.3951, 0.1936, 0.3951, 0.1884, 0.436, 0.186, 0.436, 0.1679, 0.3951, 0.1808, 0.3951, 0.1755, 0.436, 0.1731, 0.436, 0.1551, 0.3951, 0.1679, 0.3951, 0.1627, 0.436, 0.1603, 0.436, 0.1499, 0.436, 0.1475, 0.436, 0.1423, 0.3951, 0.1551, 0.3951, 0.1294, 0.3951, 0.1423, 0.3951, 0.137, 0.436, 0.1346, 0.436, 0.1166, 0.3951, 0.1294, 0.3951, 0.1242, 0.436, 0.1218, 0.436, 0.1038, 0.3951, 0.1166, 0.3951, 0.1114, 0.436, 0.109, 0.436, 0.09092, 0.3951, 0.1038, 0.3951, 0.09853, 0.436, 0.09615, 0.436, 0.07809, 0.3951, 0.09092, 0.3951, 0.0857, 0.436, 0.08331, 0.436, 0.06526, 0.3951, 0.07809, 0.3951, 0.07287, 0.436, 0.07048, 0.436, 0.05242, 0.3951, 0.06526, 0.3951, 0.06003, 0.436, 0.05765, 0.436, 0.03959, 0.3951, 0.05242, 0.3951, 0.0472, 0.436, 0.04481, 0.436, 1.226e-07, 0.8889, 0.03125, 0.8889, 0.01853, 0.9884, 0.01272, 0.9884, 0.5, 0.875, 0.5, 0.8889, 0.4687, 0.8889, 0.4687, 0.875, 0.4784, 0.02395, 0.4904, 0.02395, 0.5, 0.1024, 0.4687, 0.1024, 0.2104, 0.03992, 0.2153, 0.03992, 0.2193, 0.07211, 0.2064, 0.07211, 0.2064, 0.07211, 0.1936, 0.07211, 0.1975, 0.03992, 0.2025, 0.03992, 0.1847, 0.03992, 0.1896, 0.03992, 0.1936, 0.07211, 0.1808, 0.07211, 0.1808, 0.07211, 0.1679, 0.07211, 0.1719, 0.03992, 0.1768, 0.03992, 0.159, 0.03992, 0.164, 0.03992, 0.1679, 0.07211, 0.1551, 0.07211, 0.1462, 0.03992, 0.1511, 0.03992, 0.1551, 0.07211, 0.1423, 0.07211, 0.1334, 0.03992, 0.1383, 0.03992, 0.1423, 0.07211, 0.1294, 0.07211, 0.1205, 0.03992, 0.1255, 0.03992, 0.1294, 0.07211, 0.1166, 0.07211, 0.1077, 0.03992, 0.1126, 0.03992, 0.1166, 0.07211, 0.1038, 0.07211, 0.09488, 0.03992, 0.0998, 0.03992, 0.1038, 0.07211, 0.09092, 0.07211, 0.08205, 0.03992, 0.08697, 0.03992, 0.09092, 0.07211, 0.07809, 0.07211, 0.06921, 0.03992, 0.07413, 0.03992, 0.07809, 0.07211, 0.06526, 0.07211, 0.05638, 0.03992, 0.0613, 0.03992, 0.06526, 0.07211, 0.05242, 0.07211, 0.04355, 0.03992, 0.04847, 0.03992, 0.05242, 0.07211, 0.03959, 0.07211, 0.03125, 0.1024, 1.434e-07, 0.1024, 0.009637, 0.02395, 0.02161, 0.02395, 0.5, 0.1024, 0.5, 0.125, 0.4687, 0.125, 0.4687, 0.1024, 0.5163, 0.5204, 0.5414, 0.4897, 0.5721, 0.4645, 0.6072, 0.4458, 0.6451, 0.4342, 0.6847, 0.4303, 0.7242, 0.4342, 0.7622, 0.4458, 0.7972, 0.4645, 0.8279, 0.4897, 0.8531, 0.5204, 0.8701, 0.5554, 0.8651, 0.5691, 0.8478, 0.6177, 0.8426, 0.6329, 0.8478, 0.648, 0.8651, 0.6966, 0.8701, 0.7104, 0.8531, 0.7454, 0.8279, 0.7761, 0.7972, 0.8013, 0.7622, 0.82, 0.7242, 0.8315, 0.6847, 0.8354, 0.6451, 0.8315, 0.6072, 0.82, 0.5721, 0.8013, 0.5414, 0.7761, 0.5163, 0.7454, 0.4975, 0.7104, 0.5017, 0.7019, 0.5228, 0.6402, 0.5244, 0.6329, 0.5228, 0.6255, 0.5017, 0.5638, 0.4975, 0.5554])
me_sphere.materials.append(mat_material_001)
me_sphere.use_remesh_fix_poles = True
me_sphere.use_remesh_preserve_attributes = False
me_sphere.use_mirror_vertex_groups = False
me_sphere.update()
me_circle = bpy.data.meshes.new('Circle')
me_circle.from_pydata([(0.3196, 0.1933, -0.7698), (-0.3875, -0.09962, -0.7698), (-0.6804, -0.8067, -0.7698), (-0.3875, -1.514, -0.7698), (0.3196, -1.807, -0.7698), (1.027, -1.514, -0.7698), (1.32, -0.8067, -0.7698), (1.027, -0.09962, -0.7698), (0.26, 0.3945, 1.655), (-0.4471, 0.1016, 1.655), (-0.74, -0.6055, 1.655), (-0.4471, -1.313, 1.655), (0.26, -1.605, 1.655), (0.9671, -1.313, 1.655), (1.26, -0.6055, 1.655), (0.9671, 0.1016, 1.655), (-0.7097, 0.7335, 4.161), (-1.417, 0.4406, 4.161), (-1.71, -0.2665, 4.161), (-1.417, -0.9736, 4.161), (-0.7097, -1.267, 4.161), (-0.002545, -0.9736, 4.161), (0.2903, -0.2665, 4.161), (-0.002545, 0.4406, 4.161)], [], [(0, 7, 15, 8), (6, 5, 13, 14), (4, 3, 11, 12), (2, 1, 9, 10), (7, 6, 14, 15), (5, 4, 12, 13), (3, 2, 10, 11), (1, 0, 8, 9), (15, 14, 22, 23), (13, 12, 20, 21), (11, 10, 18, 19), (9, 8, 16, 17), (8, 15, 23, 16), (14, 13, 21, 22), (12, 11, 19, 20), (10, 9, 17, 18), (17, 16, 23, 22, 21, 20, 19, 18)])
me_circle.polygons.foreach_set('use_smooth', [True] * 17)
_uv = me_circle.uv_layers.new(name='UVMap')
_uv.uv.foreach_set('vector', [0.0, 0.0, 0.0, 0.0, 0.0, 0.0, 0.0, 0.0, 0.0, 0.0, 0.0, 0.0, 0.0, 0.0, 0.0, 0.0, 0.0, 0.0, 0.0, 0.0, 0.0, 0.0, 0.0, 0.0, 0.0, 0.0, 0.0, 0.0, 0.0, 0.0, 0.0, 0.0, 0.0, 0.0, 0.0, 0.0, 0.0, 0.0, 0.0, 0.0, 0.0, 0.0, 0.0, 0.0, 0.0, 0.0, 0.0, 0.0, 0.0, 0.0, 0.0, 0.0, 0.0, 0.0, 0.0, 0.0, 0.0, 0.0, 0.0, 0.0, 0.0, 0.0, 0.0, 0.0, 0.0, 0.0, 0.0, 0.0, 0.0, 0.0, 0.0, 0.0, 0.0, 0.0, 0.0, 0.0, 0.0, 0.0, 0.0, 0.0, 0.0, 0.0, 0.0, 0.0, 0.0, 0.0, 0.0, 0.0, 0.0, 0.0, 0.0, 0.0, 0.0, 0.0, 0.0, 0.0, 0.0, 0.0, 0.0, 0.0, 0.0, 0.0, 0.0, 0.0, 0.0, 0.0, 0.0, 0.0, 0.0, 0.0, 0.0, 0.0, 0.0, 0.0, 0.0, 0.0, 0.0, 0.0, 0.0, 0.0, 0.0, 0.0, 0.0, 0.0, 0.0, 0.0, 0.0, 0.0, 0.0, 0.0, 0.0, 0.0, 0.0, 0.0, 0.0, 0.0, 0.0, 0.0, 0.0, 0.0, 0.0, 0.0, 0.0, 0.0])
me_circle.materials.append(mat_material_002)
me_circle.use_remesh_fix_poles = True
me_circle.use_remesh_preserve_attributes = False
me_circle.use_mirror_vertex_groups = False
me_circle.update()
me_sphere_001 = bpy.data.meshes.new('Sphere.001')
me_sphere_001.from_pydata([(0.3827, -3.192e-07, 0.9239), (0.5556, -3.117e-07, 0.8315), (0.7071, -3.192e-07, 0.7071), (0.8315, -3.341e-07, 0.5556), (0.9239, -2.745e-07, 0.3827), (0.9808, -3.937e-07, 0.1951), (1.0, -3.788e-07, 7.55e-08), (0.9808, -3.937e-07, -0.1951), (0.9239, -2.298e-07, -0.3827), (0.8315, -3.341e-07, -0.5556), (0.7071, -3.192e-07, -0.7071), (0.5556, -3.415e-07, -0.8315), (0.3827, -3.043e-07, -0.9157), (0.3753, -0.07466, 0.9239), (0.5449, -0.1084, 0.8315), (0.6935, -0.138, 0.7071), (0.8155, -0.1622, 0.5556), (0.9061, -0.1802, 0.3827), (0.9619, -0.1913, 0.1951), (0.9808, -0.1951, 7.55e-08), (0.9619, -0.1913, -0.1951), (0.9061, -0.1802, -0.3827), (0.8155, -0.1622, -0.5556), (0.6935, -0.138, -0.7071), (0.5449, -0.1084, -0.8315), (0.3753, -0.07466, -0.9157), (0.3536, -0.1464, 0.9239), (0.5133, -0.2126, 0.8315), (0.6533, -0.2706, 0.7071), (0.7682, -0.3182, 0.5556), (0.8536, -0.3536, 0.3827), (0.9061, -0.3753, 0.1951), (0.9239, -0.3827, 7.55e-08), (0.9061, -0.3753, -0.1951), (0.8536, -0.3536, -0.3827), (0.7682, -0.3182, -0.5556), (0.6533, -0.2706, -0.7071), (0.5133, -0.2126, -0.8315), (0.3536, -0.1464, -0.9157), (0.3182, -0.2126, 0.9239), (0.4619, -0.3087, 0.8315), (0.5879, -0.3928, 0.7071), (0.6913, -0.4619, 0.5556), (0.7682, -0.5133, 0.3827), (0.8155, -0.5449, 0.1951), (0.8315, -0.5556, 7.55e-08), (0.8155, -0.5449, -0.1951), (0.7682, -0.5133, -0.3827), (0.6913, -0.4619, -0.5556), (0.5879, -0.3928, -0.7071), (0.4619, -0.3087, -0.8315), (0.3182, -0.2126, -0.9157), (0.2706, -0.2706, 0.9239), (0.3928, -0.3928, 0.8315), (0.5, -0.5, 0.7071), (0.5879, -0.5879, 0.5556), (0.6533, -0.6533, 0.3827), (0.6935, -0.6935, 0.1951), (0.7071, -0.7071, 7.55e-08), (0.6935, -0.6935, -0.1951), (0.6533, -0.6533, -0.3827), (0.5879, -0.5879, -0.5556), (0.5, -0.5, -0.7071), (0.3928, -0.3928, -0.8315), (0.2706, -0.2706, -0.9157), (0.2126, -0.3182, 0.9239), (0.3087, -0.4619, 0.8315), (0.3928, -0.5879, 0.7071), (0.4619, -0.6913, 0.5556), (0.5133, -0.7682, 0.3827), (0.5449, -0.8155, 0.1951), (0.5556, -0.8315, 7.55e-08), (0.5449, -0.8155, -0.1951), (0.5133, -0.7682, -0.3827), (0.4619, -0.6913, -0.5556), (0.3928, -0.5879, -0.7071), (0.3087, -0.4619, -0.8315), (0.2126, -0.3182, -0.9157), (0.0, -3.258e-07, -0.7798), (0.1464, -0.3536, 0.9239), (0.2126, -0.5133, 0.8315), (0.2706, -0.6533, 0.7071), (0.3182, -0.7682, 0.5556), (0.3536, -0.8536, 0.3827), (0.3753, -0.9061, 0.1951), (0.3827, -0.9239, 7.55e-08), (0.3753, -0.9061, -0.1951), (0.3536, -0.8536, -0.3827), (0.3182, -0.7682, -0.5556), (0.2706, -0.6533, -0.7071), (0.2126, -0.5133, -0.8315), (0.1464, -0.3536, -0.9157), (0.07466, -0.3753, 0.9239), (0.1084, -0.5449, 0.8315), (0.1379, -0.6935, 0.7071), (0.1622, -0.8155, 0.5556), (0.1802, -0.9061, 0.3827), (0.1913, -0.9619, 0.1951), (0.1951, -0.9808, 7.55e-08), (0.1913, -0.9619, -0.1951), (0.1802, -0.9061, -0.3827), (0.1622, -0.8155, -0.5556), (0.1379, -0.6935, -0.7071), (0.1084, -0.5449, -0.8315), (0.07466, -0.3753, -0.9157), (4.122e-08, -0.3827, 0.9239), (2.632e-08, -0.5556, 0.8315), (-2.584e-08, -0.7071, 0.7071), (-8.544e-08, -0.8315, 0.5556), (6.357e-08, -0.9239, 0.3827), (-8.544e-08, -0.9808, 0.1951), (-1.003e-07, -1.0, 7.55e-08), (-8.544e-08, -0.9808, -0.1951), (6.357e-08, -0.9239, -0.3827), (-8.544e-08, -0.8315, -0.5556), (-2.584e-08, -0.7071, -0.7071), (-1.094e-08, -0.5556, -0.8315), (3.964e-09, -0.3827, -0.9157), (-0.07466, -0.3753, 0.9239), (-0.1084, -0.5449, 0.8315), (-0.1379, -0.6935, 0.7071), (-0.1622, -0.8155, 0.5556), (-0.1802, -0.9061, 0.3827), (-0.1913, -0.9619, 0.1951), (-0.1951, -0.9808, 7.55e-08), (-0.1913, -0.9619, -0.1951), (-0.1802, -0.9061, -0.3827), (-0.1622, -0.8155, -0.5556), (-0.1379, -0.6935, -0.7071), (-0.1084, -0.5449, -0.8315), (-0.07466, -0.3753, -0.9157), (-0.1464, -0.3536, 0.9239), (-0.2126, -0.5133, 0.8315), (-0.2706, -0.6533, 0.7071), (-0.3182, -0.7682, 0.5556), (-0.3536, -0.8536, 0.3827), (-0.3753, -0.9061, 0.1951), (-0.3827, -0.9239, 7.55e-08), (-0.3753, -0.9061, -0.1951), (-0.3536, -0.8536, -0.3827), (-0.3182, -0.7682, -0.5556), (-0.2706, -0.6533, -0.7071), (-0.2126, -0.5133, -0.8315), (-0.1464, -0.3536, -0.9157), (-0.2126, -0.3182, 0.9239), (-0.3087, -0.4619, 0.8315), (-0.3928, -0.5879, 0.7071), (-0.4619, -0.6913, 0.5556), (-0.5133, -0.7682, 0.3827), (-0.5449, -0.8155, 0.1951), (-0.5556, -0.8315, 7.55e-08), (-0.5449, -0.8155, -0.1951), (-0.5133, -0.7682, -0.3827), (-0.4619, -0.6913, -0.5556), (-0.3928, -0.5879, -0.7071), (-0.3087, -0.4619, -0.8315), (-0.2126, -0.3182, -0.9157), (-2.304e-07, -5.562e-07, 0.7914), (-0.2706, -0.2706, 0.9239), (-0.3928, -0.3928, 0.8315), (-0.5, -0.5, 0.7071), (-0.5879, -0.5879, 0.5556), (-0.6533, -0.6533, 0.3827), (-0.6935, -0.6935, 0.1951), (-0.7071, -0.7071, 7.55e-08), (-0.6935, -0.6935, -0.1951), (-0.6533, -0.6533, -0.3827), (-0.5879, -0.5879, -0.5556), (-0.5, -0.5, -0.7071), (-0.3928, -0.3928, -0.8315), (-0.2706, -0.2706, -0.9157), (-0.3182, -0.2126, 0.9239), (-0.4619, -0.3087, 0.8315), (-0.5879, -0.3928, 0.7071), (-0.6913, -0.4619, 0.5556), (-0.7682, -0.5133, 0.3827), (-0.8155, -0.5449, 0.1951), (-0.8315, -0.5556, 7.55e-08), (-0.8155, -0.5449, -0.1951), (-0.7682, -0.5133, -0.3827), (-0.6913, -0.4619, -0.5556), (-0.5879, -0.3928, -0.7071), (-0.4619, -0.3087, -0.8315), (-0.3182, -0.2126, -0.9157), (-0.3536, -0.1464, 0.9239), (-0.5133, -0.2126, 0.8315), (-0.6533, -0.2706, 0.7071), (-0.7682, -0.3182, 0.5556), (-0.8536, -0.3536, 0.3827), (-0.9061, -0.3753, 0.1951), (-0.9239, -0.3827, 7.55e-08), (-0.9061, -0.3753, -0.1951), (-0.8536, -0.3536, -0.3827), (-0.7682, -0.3182, -0.5556), (-0.6533, -0.2706, -0.7071), (-0.5133, -0.2126, -0.8315), (-0.3536, -0.1464, -0.9157), (-0.3753, -0.07466, 0.9239), (-0.5449, -0.1084, 0.8315), (-0.6935, -0.1379, 0.7071), (-0.8155, -0.1622, 0.5556), (-0.9061, -0.1802, 0.3827), (-0.9619, -0.1913, 0.1951), (-0.9808, -0.1951, 7.55e-08), (-0.9619, -0.1913, -0.1951), (-0.9061, -0.1802, -0.3827), (-0.8155, -0.1622, -0.5556), (-0.6935, -0.1379, -0.7071), (-0.5449, -0.1084, -0.8315), (-0.3753, -0.07466, -0.9157), (-0.3827, -2.819e-07, 0.9239), (-0.5556, -2.819e-07, 0.8315), (-0.7071, -1.851e-07, 0.7071), (-0.8315, -1.404e-07, 0.5556), (-0.9239, -3.192e-07, 0.3827), (-0.9808, -9.567e-08, 0.1951), (-1.0, -1.404e-07, 7.55e-08), (-0.9808, -9.567e-08, -0.1951), (-0.9239, -3.192e-07, -0.3827), (-0.8315, -1.404e-07, -0.5556), (-0.7071, -1.851e-07, -0.7071), (-0.5556, -2.596e-07, -0.8315), (-0.3827, -2.521e-07, -0.9157), (0.0363, -5.135e-07, 0.799), (0.3408, -3.204e-07, 0.9035), (0.0356, -0.007082, 0.799), (0.3343, -0.06649, 0.9035), (0.03353, -0.01389, 0.799), (0.3149, -0.1304, 0.9035), (0.03018, -0.02017, 0.799), (0.2834, -0.1894, 0.9035), (0.02567, -0.02567, 0.799), (0.241, -0.241, 0.9035), (0.02017, -0.03018, 0.799), (0.1894, -0.2834, 0.9035), (0.01389, -0.03353, 0.799), (0.1304, -0.3149, 0.9035), (0.007081, -0.0356, 0.799), (0.06649, -0.3343, 0.9035), (-1.889e-07, -0.0363, 0.799), (3.041e-08, -0.3408, 0.9035), (-0.007081, -0.0356, 0.799), (-0.06649, -0.3343, 0.9035), (-0.01389, -0.03353, 0.799), (-0.1304, -0.3149, 0.9035), (-0.02017, -0.03018, 0.799), (-0.1894, -0.2834, 0.9035), (-0.02567, -0.02567, 0.799), (-0.241, -0.241, 0.9035), (-0.03018, -0.02017, 0.799), (-0.2834, -0.1894, 0.9035), (-0.03353, -0.01389, 0.799), (-0.3149, -0.1304, 0.9035), (-0.0356, -0.007082, 0.799), (-0.3343, -0.06649, 0.9035), (-0.3408, -2.886e-07, 0.9035), (-0.0363, -5.104e-07, 0.799), (0.3147, -3.056e-07, -0.8909), (0.07477, -3.185e-07, -0.8057), (0.3087, -0.0614, -0.8909), (0.07333, -0.01459, -0.8057), (0.2907, -0.1204, -0.8909), (0.06908, -0.02861, -0.8057), (0.2617, -0.1748, -0.8909), (0.06217, -0.04154, -0.8057), (0.2225, -0.2225, -0.8909), (0.05287, -0.05287, -0.8057), (0.1748, -0.2617, -0.8909), (0.04154, -0.06217, -0.8057), (0.1204, -0.2907, -0.8909), (0.02861, -0.06908, -0.8057), (0.0614, -0.3087, -0.8909), (0.01459, -0.07333, -0.8057), (3.964e-09, -0.3147, -0.8909), (1.519e-09, -0.07477, -0.8057), (-0.0614, -0.3087, -0.8909), (-0.01459, -0.07333, -0.8057), (-0.1204, -0.2907, -0.8909), (-0.02861, -0.06908, -0.8057), (-0.1748, -0.2617, -0.8909), (-0.04154, -0.06217, -0.8057), (-0.2225, -0.2225, -0.8909), (-0.05287, -0.05287, -0.8057), (-0.2617, -0.1748, -0.8909), (-0.06217, -0.04154, -0.8057), (-0.2907, -0.1204, -0.8909), (-0.06908, -0.02861, -0.8057), (-0.3087, -0.0614, -0.8909), (-0.07333, -0.01459, -0.8057), (-0.07477, -3.219e-07, -0.8057), (-0.3147, -2.747e-07, -0.8909)], [(78, 157)], [(78, 258, 260), (6, 5, 18, 19), (13, 226, 228, 26), (259, 25, 38, 261), (7, 6, 19, 20), (223, 157, 225), (8, 7, 20, 21), (1, 0, 13, 14), (9, 8, 21, 22), (2, 1, 14, 15), (10, 9, 22, 23), (3, 2, 15, 16), (11, 10, 23, 24), (4, 3, 16, 17), (12, 11, 24, 25), (5, 4, 17, 18), (15, 14, 27, 28), (23, 22, 35, 36), (16, 15, 28, 29), (24, 23, 36, 37), (17, 16, 29, 30), (25, 24, 37, 38), (18, 17, 30, 31), (78, 260, 262), (19, 18, 31, 32), (26, 228, 230, 39), (261, 38, 51, 263), (20, 19, 32, 33), (225, 157, 227), (21, 20, 33, 34), (14, 13, 26, 27), (22, 21, 34, 35), (32, 31, 44, 45), (39, 230, 232, 52), (263, 51, 64, 265), (33, 32, 45, 46), (227, 157, 229), (34, 33, 46, 47), (27, 26, 39, 40), (35, 34, 47, 48), (28, 27, 40, 41), (36, 35, 48, 49), (29, 28, 41, 42), (37, 36, 49, 50), (30, 29, 42, 43), (38, 37, 50, 51), (31, 30, 43, 44), (78, 262, 264), (49, 48, 61, 62), (42, 41, 54, 55), (50, 49, 62, 63), (43, 42, 55, 56), (51, 50, 63, 64), (44, 43, 56, 57), (78, 264, 266), (45, 44, 57, 58), (52, 232, 234, 65), (265, 64, 77, 267), (46, 45, 58, 59), (229, 157, 231), (47, 46, 59, 60), (40, 39, 52, 53), (48, 47, 60, 61), (41, 40, 53, 54), (65, 234, 236, 79), (267, 77, 91, 269), (59, 58, 71, 72), (231, 157, 233), (60, 59, 72, 73), (53, 52, 65, 66), (61, 60, 73, 74), (54, 53, 66, 67), (62, 61, 74, 75), (55, 54, 67, 68), (63, 62, 75, 76), (56, 55, 68, 69), (64, 63, 76, 77), (57, 56, 69, 70), (78, 266, 268), (58, 57, 70, 71), (68, 67, 81, 82), (76, 75, 89, 90), (69, 68, 82, 83), (77, 76, 90, 91), (70, 69, 83, 84), (78, 268, 270), (71, 70, 84, 85), (79, 236, 238, 92), (269, 91, 104, 271), (72, 71, 85, 86), (233, 157, 235), (73, 72, 86, 87), (66, 65, 79, 80), (74, 73, 87, 88), (67, 66, 80, 81), (75, 74, 88, 89), (86, 85, 98, 99), (235, 157, 237), (87, 86, 99, 100), (80, 79, 92, 93), (88, 87, 100, 101), (81, 80, 93, 94), (89, 88, 101, 102), (82, 81, 94, 95), (90, 89, 102, 103), (83, 82, 95, 96), (91, 90, 103, 104), (84, 83, 96, 97), (78, 270, 272), (85, 84, 97, 98), (92, 238, 240, 105), (271, 104, 117, 273), (103, 102, 115, 116), (96, 95, 108, 109), (104, 103, 116, 117), (97, 96, 109, 110), (78, 272, 274), (98, 97, 110, 111), (105, 240, 242, 118), (273, 117, 130, 275), (99, 98, 111, 112), (237, 157, 239), (100, 99, 112, 113), (93, 92, 105, 106), (101, 100, 113, 114), (94, 93, 106, 107), (102, 101, 114, 115), (95, 94, 107, 108), (113, 112, 125, 126), (106, 105, 118, 119), (114, 113, 126, 127), (107, 106, 119, 120), (115, 114, 127, 128), (108, 107, 120, 121), (116, 115, 128, 129), (109, 108, 121, 122), (117, 116, 129, 130), (110, 109, 122, 123), (78, 274, 276), (111, 110, 123, 124), (118, 242, 244, 131), (275, 130, 143, 277), (112, 111, 124, 125), (239, 157, 241), (130, 129, 142, 143), (123, 122, 135, 136), (78, 276, 278), (124, 123, 136, 137), (131, 244, 246, 144), (277, 143, 156, 279), (125, 124, 137, 138), (241, 157, 243), (126, 125, 138, 139), (119, 118, 131, 132), (127, 126, 139, 140), (120, 119, 132, 133), (128, 127, 140, 141), (121, 120, 133, 134), (129, 128, 141, 142), (122, 121, 134, 135), (132, 131, 144, 145), (140, 139, 152, 153), (133, 132, 145, 146), (141, 140, 153, 154), (134, 133, 146, 147), (142, 141, 154, 155), (135, 134, 147, 148), (143, 142, 155, 156), (136, 135, 148, 149), (78, 278, 280), (137, 136, 149, 150), (144, 246, 248, 158), (279, 156, 170, 281), (138, 137, 150, 151), (243, 157, 245), (139, 138, 151, 152), (149, 148, 162, 163), (78, 280, 282), (150, 149, 163, 164), (247, 157, 249), (281, 170, 183, 283), (151, 150, 164, 165), (245, 157, 247), (152, 151, 165, 166), (145, 144, 158, 159), (153, 152, 166, 167), (146, 145, 159, 160), (154, 153, 167, 168), (147, 146, 160, 161), (155, 154, 168, 169), (148, 147, 161, 162), (156, 155, 169, 170), (167, 166, 179, 180), (160, 159, 172, 173), (168, 167, 180, 181), (161, 160, 173, 174), (169, 168, 181, 182), (162, 161, 174, 175), (170, 169, 182, 183), (163, 162, 175, 176), (78, 282, 284), (164, 163, 176, 177), (158, 248, 250, 171), (283, 183, 196, 285), (165, 164, 177, 178), (171, 250, 252, 184), (166, 165, 178, 179), (159, 158, 171, 172), (78, 284, 286), (177, 176, 189, 190), (184, 252, 254, 197), (285, 196, 209, 287), (178, 177, 190, 191), (249, 157, 251), (179, 178, 191, 192), (172, 171, 184, 185), (180, 179, 192, 193), (173, 172, 185, 186), (181, 180, 193, 194), (174, 173, 186, 187), (182, 181, 194, 195), (175, 174, 187, 188), (183, 182, 195, 196), (176, 175, 188, 189), (186, 185, 198, 199), (194, 193, 206, 207), (187, 186, 199, 200), (195, 194, 207, 208), (188, 187, 200, 201), (196, 195, 208, 209), (189, 188, 201, 202), (78, 286, 288), (190, 189, 202, 203), (197, 254, 255, 210), (287, 209, 222, 290), (191, 190, 203, 204), (251, 157, 253), (192, 191, 204, 205), (185, 184, 197, 198), (193, 192, 205, 206), (203, 202, 215, 216), (204, 203, 216, 217), (253, 157, 256), (205, 204, 217, 218), (198, 197, 210, 211), (206, 205, 218, 219), (199, 198, 211, 212), (207, 206, 219, 220), (200, 199, 212, 213), (208, 207, 220, 221), (201, 200, 213, 214), (209, 208, 221, 222), (202, 201, 214, 215), (78, 288, 289), (226, 224, 223, 225), (228, 226, 225, 227), (230, 228, 227, 229), (232, 230, 229, 231), (234, 232, 231, 233), (236, 234, 233, 235), (235, 237, 238, 236), (240, 238, 237, 239), (242, 240, 239, 241), (244, 242, 241, 243), (246, 244, 243, 245), (248, 246, 245, 247), (250, 248, 247, 249), (252, 250, 249, 251), (254, 252, 251, 253), (255, 254, 253, 256), (0, 224, 226, 13), (260, 258, 257, 259), (262, 260, 259, 261), (261, 263, 264, 262), (266, 264, 263, 265), (265, 267, 268, 266), (270, 268, 267, 269), (272, 270, 269, 271), (274, 272, 271, 273), (276, 274, 273, 275), (278, 276, 275, 277), (280, 278, 277, 279), (282, 280, 279, 281), (284, 282, 281, 283), (286, 284, 283, 285), (288, 286, 285, 287), (287, 290, 289, 288), (257, 12, 25, 259), (1, 2, 3, 4, 5, 6, 7, 8, 9, 10, 11, 12, 257, 258, 78, 289, 290, 222, 221, 220, 219, 218, 217, 216, 215, 214, 213, 212, 211, 210, 255, 256, 157, 223, 224, 0)])
me_sphere_001.polygons.foreach_set('use_smooth', [True] * 289)
_k = set([(0, 224), (1, 2), (2, 3), (3, 4), (4, 5), (5, 6), (6, 7), (7, 8), (8, 9), (9, 10), (10, 11), (11, 12), (12, 257), (78, 258), (78, 260), (78, 289), (157, 223), (157, 225), (216, 217), (218, 219), (220, 221), (222, 290), (223, 224), (257, 258)])
me_sphere_001.attributes.new('sharp_edge', 'BOOLEAN', 'EDGE').data.foreach_set('value', [ (min(e.vertices), max(e.vertices)) in _k for e in me_sphere_001.edges])
_uv = me_sphere_001.uv_layers.new(name='UVMap')
_uv.uv.foreach_set('vector', [0.4844, 0.0, 0.4904, 0.02395, 0.4784, 0.02395, 0.5, 0.5, 0.5, 0.5625, 0.4687, 0.5625, 0.4687, 0.5, 0.2193, 0.3894, 0.2193, 0.3951, 0.2064, 0.3951, 0.2064, 0.3894, 0.2193, 0.07211, 0.2193, 0.08141, 0.2064, 0.08141, 0.2064, 0.07211, 0.5, 0.4375, 0.5, 0.5, 0.4687, 0.5, 0.4687, 0.4375, 0.4873, 0.9884, 0.4844, 1.0, 0.4815, 0.9884, 0.5, 0.375, 0.5, 0.4375, 0.4687, 0.4375, 0.4687, 0.375, 0.5, 0.8125, 0.5, 0.875, 0.4687, 0.875, 0.4687, 0.8125, 0.5, 0.3125, 0.5, 0.375, 0.4687, 0.375, 0.4687, 0.3125, 0.5, 0.75, 0.5, 0.8125, 0.4687, 0.8125, 0.4687, 0.75, 0.5, 0.25, 0.5, 0.3125, 0.4687, 0.3125, 0.4687, 0.25, 0.5, 0.6875, 0.5, 0.75, 0.4687, 0.75, 0.4687, 0.6875, 0.5, 0.1875, 0.5, 0.25, 0.4687, 0.25, 0.4687, 0.1875, 0.5, 0.625, 0.5, 0.6875, 0.4687, 0.6875, 0.4687, 0.625, 0.5, 0.125, 0.5, 0.1875, 0.4687, 0.1875, 0.4687, 0.125, 0.5, 0.5625, 0.5, 0.625, 0.4687, 0.625, 0.4687, 0.5625, 0.2193, 0.3381, 0.2193, 0.3637, 0.2064, 0.3637, 0.2064, 0.3381, 0.2193, 0.1327, 0.2193, 0.1584, 0.2064, 0.1584, 0.2064, 0.1327, 0.2193, 0.3124, 0.2193, 0.3381, 0.2064, 0.3381, 0.2064, 0.3124, 0.2193, 0.1071, 0.2193, 0.1327, 0.2064, 0.1327, 0.2064, 0.1071, 0.2193, 0.2867, 0.2193, 0.3124, 0.2064, 0.3124, 0.2064, 0.2867, 0.2193, 0.08141, 0.2193, 0.1071, 0.2064, 0.1071, 0.2064, 0.08141, 0.2193, 0.2611, 0.2193, 0.2867, 0.2064, 0.2867, 0.2064, 0.2611, 0.4531, 0.0, 0.4591, 0.02395, 0.4471, 0.02395, 0.2193, 0.2354, 0.2193, 0.2611, 0.2064, 0.2611, 0.2064, 0.2354, 0.2064, 0.3894, 0.2064, 0.3951, 0.1936, 0.3951, 0.1936, 0.3894, 0.2064, 0.07211, 0.2064, 0.08141, 0.1936, 0.08141, 0.1936, 0.07211, 0.2193, 0.2097, 0.2193, 0.2354, 0.2064, 0.2354, 0.2064, 0.2097, 0.456, 0.9884, 0.4531, 1.0, 0.4502, 0.9884, 0.2193, 0.1841, 0.2193, 0.2097, 0.2064, 0.2097, 0.2064, 0.1841, 0.2193, 0.3637, 0.2193, 0.3894, 0.2064, 0.3894, 0.2064, 0.3637, 0.2193, 0.1584, 0.2193, 0.1841, 0.2064, 0.1841, 0.2064, 0.1584, 0.2064, 0.2354, 0.2064, 0.2611, 0.1936, 0.2611, 0.1936, 0.2354, 0.1936, 0.3894, 0.1936, 0.3951, 0.1808, 0.3951, 0.1808, 0.3894, 0.1936, 0.07211, 0.1936, 0.08141, 0.1808, 0.08141, 0.1808, 0.07211, 0.2064, 0.2097, 0.2064, 0.2354, 0.1936, 0.2354, 0.1936, 0.2097, 0.4248, 0.9884, 0.4219, 1.0, 0.419, 0.9884, 0.2064, 0.1841, 0.2064, 0.2097, 0.1936, 0.2097, 0.1936, 0.1841, 0.2064, 0.3637, 0.2064, 0.3894, 0.1936, 0.3894, 0.1936, 0.3637, 0.2064, 0.1584, 0.2064, 0.1841, 0.1936, 0.1841, 0.1936, 0.1584, 0.2064, 0.3381, 0.2064, 0.3637, 0.1936, 0.3637, 0.1936, 0.3381, 0.2064, 0.1327, 0.2064, 0.1584, 0.1936, 0.1584, 0.1936, 0.1327, 0.2064, 0.3124, 0.2064, 0.3381, 0.1936, 0.3381, 0.1936, 0.3124, 0.2064, 0.1071, 0.2064, 0.1327, 0.1936, 0.1327, 0.1936, 0.1071, 0.2064, 0.2867, 0.2064, 0.3124, 0.1936, 0.3124, 0.1936, 0.2867, 0.2064, 0.08141, 0.2064, 0.1071, 0.1936, 0.1071, 0.1936, 0.08141, 0.2064, 0.2611, 0.2064, 0.2867, 0.1936, 0.2867, 0.1936, 0.2611, 0.4219, 0.0, 0.4279, 0.02395, 0.4159, 0.02395, 0.1936, 0.1327, 0.1936, 0.1584, 0.1808, 0.1584, 0.1808, 0.1327, 0.1936, 0.3124, 0.1936, 0.3381, 0.1808, 0.3381, 0.1808, 0.3124, 0.1936, 0.1071, 0.1936, 0.1327, 0.1808, 0.1327, 0.1808, 0.1071, 0.1936, 0.2867, 0.1936, 0.3124, 0.1808, 0.3124, 0.1808, 0.2867, 0.1936, 0.08141, 0.1936, 0.1071, 0.1808, 0.1071, 0.1808, 0.08141, 0.1936, 0.2611, 0.1936, 0.2867, 0.1808, 0.2867, 0.1808, 0.2611, 0.3906, 0.0, 0.3966, 0.02395, 0.3846, 0.02395, 0.1936, 0.2354, 0.1936, 0.2611, 0.1808, 0.2611, 0.1808, 0.2354, 0.1808, 0.3894, 0.1808, 0.3951, 0.1679, 0.3951, 0.1679, 0.3894, 0.1808, 0.07211, 0.1808, 0.08141, 0.1679, 0.08141, 0.1679, 0.07211, 0.1936, 0.2097, 0.1936, 0.2354, 0.1808, 0.2354, 0.1808, 0.2097, 0.3935, 0.9884, 0.3906, 1.0, 0.3877, 0.9884, 0.1936, 0.1841, 0.1936, 0.2097, 0.1808, 0.2097, 0.1808, 0.1841, 0.1936, 0.3637, 0.1936, 0.3894, 0.1808, 0.3894, 0.1808, 0.3637, 0.1936, 0.1584, 0.1936, 0.1841, 0.1808, 0.1841, 0.1808, 0.1584, 0.1936, 0.3381, 0.1936, 0.3637, 0.1808, 0.3637, 0.1808, 0.3381, 0.1679, 0.3894, 0.1679, 0.3951, 0.1551, 0.3951, 0.1551, 0.3894, 0.1679, 0.07211, 0.1679, 0.08141, 0.1551, 0.08141, 0.1551, 0.07211, 0.1808, 0.2097, 0.1808, 0.2354, 0.1679, 0.2354, 0.1679, 0.2097, 0.3623, 0.9884, 0.3594, 1.0, 0.3565, 0.9884, 0.1808, 0.1841, 0.1808, 0.2097, 0.1679, 0.2097, 0.1679, 0.1841, 0.1808, 0.3637, 0.1808, 0.3894, 0.1679, 0.3894, 0.1679, 0.3637, 0.1808, 0.1584, 0.1808, 0.1841, 0.1679, 0.1841, 0.1679, 0.1584, 0.1808, 0.3381, 0.1808, 0.3637, 0.1679, 0.3637, 0.1679, 0.3381, 0.1808, 0.1327, 0.1808, 0.1584, 0.1679, 0.1584, 0.1679, 0.1327, 0.1808, 0.3124, 0.1808, 0.3381, 0.1679, 0.3381, 0.1679, 0.3124, 0.1808, 0.1071, 0.1808, 0.1327, 0.1679, 0.1327, 0.1679, 0.1071, 0.1808, 0.2867, 0.1808, 0.3124, 0.1679, 0.3124, 0.1679, 0.2867, 0.1808, 0.08141, 0.1808, 0.1071, 0.1679, 0.1071, 0.1679, 0.08141, 0.1808, 0.2611, 0.1808, 0.2867, 0.1679, 0.2867, 0.1679, 0.2611, 0.3594, 0.0, 0.3654, 0.02395, 0.3534, 0.02395, 0.1808, 0.2354, 0.1808, 0.2611, 0.1679, 0.2611, 0.1679, 0.2354, 0.1679, 0.3124, 0.1679, 0.3381, 0.1551, 0.3381, 0.1551, 0.3124, 0.1679, 0.1071, 0.1679, 0.1327, 0.1551, 0.1327, 0.1551, 0.1071, 0.1679, 0.2867, 0.1679, 0.3124, 0.1551, 0.3124, 0.1551, 0.2867, 0.1679, 0.08141, 0.1679, 0.1071, 0.1551, 0.1071, 0.1551, 0.08141, 0.1679, 0.2611, 0.1679, 0.2867, 0.1551, 0.2867, 0.1551, 0.2611, 0.3281, 0.0, 0.3341, 0.02395, 0.3221, 0.02395, 0.1679, 0.2354, 0.1679, 0.2611, 0.1551, 0.2611, 0.1551, 0.2354, 0.1551, 0.3894, 0.1551, 0.3951, 0.1423, 0.3951, 0.1423, 0.3894, 0.1551, 0.07211, 0.1551, 0.08141, 0.1423, 0.08141, 0.1423, 0.07211, 0.1679, 0.2097, 0.1679, 0.2354, 0.1551, 0.2354, 0.1551, 0.2097, 0.331, 0.9884, 0.3281, 1.0, 0.3252, 0.9884, 0.1679, 0.1841, 0.1679, 0.2097, 0.1551, 0.2097, 0.1551, 0.1841, 0.1679, 0.3637, 0.1679, 0.3894, 0.1551, 0.3894, 0.1551, 0.3637, 0.1679, 0.1584, 0.1679, 0.1841, 0.1551, 0.1841, 0.1551, 0.1584, 0.1679, 0.3381, 0.1679, 0.3637, 0.1551, 0.3637, 0.1551, 0.3381, 0.1679, 0.1327, 0.1679, 0.1584, 0.1551, 0.1584, 0.1551, 0.1327, 0.1551, 0.2097, 0.1551, 0.2354, 0.1423, 0.2354, 0.1423, 0.2097, 0.2998, 0.9884, 0.2969, 1.0, 0.294, 0.9884, 0.1551, 0.1841, 0.1551, 0.2097, 0.1423, 0.2097, 0.1423, 0.1841, 0.1551, 0.3637, 0.1551, 0.3894, 0.1423, 0.3894, 0.1423, 0.3637, 0.1551, 0.1584, 0.1551, 0.1841, 0.1423, 0.1841, 0.1423, 0.1584, 0.1551, 0.3381, 0.1551, 0.3637, 0.1423, 0.3637, 0.1423, 0.3381, 0.1551, 0.1327, 0.1551, 0.1584, 0.1423, 0.1584, 0.1423, 0.1327, 0.1551, 0.3124, 0.1551, 0.3381, 0.1423, 0.3381, 0.1423, 0.3124, 0.1551, 0.1071, 0.1551, 0.1327, 0.1423, 0.1327, 0.1423, 0.1071, 0.1551, 0.2867, 0.1551, 0.3124, 0.1423, 0.3124, 0.1423, 0.2867, 0.1551, 0.08141, 0.1551, 0.1071, 0.1423, 0.1071, 0.1423, 0.08141, 0.1551, 0.2611, 0.1551, 0.2867, 0.1423, 0.2867, 0.1423, 0.2611, 0.2969, 0.0, 0.3029, 0.02395, 0.2909, 0.02395, 0.1551, 0.2354, 0.1551, 0.2611, 0.1423, 0.2611, 0.1423, 0.2354, 0.1423, 0.3894, 0.1423, 0.3951, 0.1294, 0.3951, 0.1294, 0.3894, 0.1423, 0.07211, 0.1423, 0.08141, 0.1294, 0.08141, 0.1294, 0.07211, 0.1423, 0.1071, 0.1423, 0.1327, 0.1294, 0.1327, 0.1294, 0.1071, 0.1423, 0.2867, 0.1423, 0.3124, 0.1294, 0.3124, 0.1294, 0.2867, 0.1423, 0.08141, 0.1423, 0.1071, 0.1294, 0.1071, 0.1294, 0.08141, 0.1423, 0.2611, 0.1423, 0.2867, 0.1294, 0.2867, 0.1294, 0.2611, 0.2656, 0.0, 0.2716, 0.02395, 0.2596, 0.02395, 0.1423, 0.2354, 0.1423, 0.2611, 0.1294, 0.2611, 0.1294, 0.2354, 0.1294, 0.3894, 0.1294, 0.3951, 0.1166, 0.3951, 0.1166, 0.3894, 0.1294, 0.07211, 0.1294, 0.08141, 0.1166, 0.08141, 0.1166, 0.07211, 0.1423, 0.2097, 0.1423, 0.2354, 0.1294, 0.2354, 0.1294, 0.2097, 0.2685, 0.9884, 0.2656, 1.0, 0.2627, 0.9884, 0.1423, 0.1841, 0.1423, 0.2097, 0.1294, 0.2097, 0.1294, 0.1841, 0.1423, 0.3637, 0.1423, 0.3894, 0.1294, 0.3894, 0.1294, 0.3637, 0.1423, 0.1584, 0.1423, 0.1841, 0.1294, 0.1841, 0.1294, 0.1584, 0.1423, 0.3381, 0.1423, 0.3637, 0.1294, 0.3637, 0.1294, 0.3381, 0.1423, 0.1327, 0.1423, 0.1584, 0.1294, 0.1584, 0.1294, 0.1327, 0.1423, 0.3124, 0.1423, 0.3381, 0.1294, 0.3381, 0.1294, 0.3124, 0.1294, 0.1841, 0.1294, 0.2097, 0.1166, 0.2097, 0.1166, 0.1841, 0.1294, 0.3637, 0.1294, 0.3894, 0.1166, 0.3894, 0.1166, 0.3637, 0.1294, 0.1584, 0.1294, 0.1841, 0.1166, 0.1841, 0.1166, 0.1584, 0.1294, 0.3381, 0.1294, 0.3637, 0.1166, 0.3637, 0.1166, 0.3381, 0.1294, 0.1327, 0.1294, 0.1584, 0.1166, 0.1584, 0.1166, 0.1327, 0.1294, 0.3124, 0.1294, 0.3381, 0.1166, 0.3381, 0.1166, 0.3124, 0.1294, 0.1071, 0.1294, 0.1327, 0.1166, 0.1327, 0.1166, 0.1071, 0.1294, 0.2867, 0.1294, 0.3124, 0.1166, 0.3124, 0.1166, 0.2867, 0.1294, 0.08141, 0.1294, 0.1071, 0.1166, 0.1071, 0.1166, 0.08141, 0.1294, 0.2611, 0.1294, 0.2867, 0.1166, 0.2867, 0.1166, 0.2611, 0.2344, 0.0, 0.2404, 0.02395, 0.2284, 0.02395, 0.1294, 0.2354, 0.1294, 0.2611, 0.1166, 0.2611, 0.1166, 0.2354, 0.1166, 0.3894, 0.1166, 0.3951, 0.1038, 0.3951, 0.1038, 0.3894, 0.1166, 0.07211, 0.1166, 0.08141, 0.1038, 0.08141, 0.1038, 0.07211, 0.1294, 0.2097, 0.1294, 0.2354, 0.1166, 0.2354, 0.1166, 0.2097, 0.2373, 0.9884, 0.2344, 1.0, 0.2315, 0.9884, 0.1166, 0.08141, 0.1166, 0.1071, 0.1038, 0.1071, 0.1038, 0.08141, 0.1166, 0.2611, 0.1166, 0.2867, 0.1038, 0.2867, 0.1038, 0.2611, 0.2031, 0.0, 0.2091, 0.02395, 0.1971, 0.02395, 0.1166, 0.2354, 0.1166, 0.2611, 0.1038, 0.2611, 0.1038, 0.2354, 0.1038, 0.3894, 0.1038, 0.3951, 0.09092, 0.3951, 0.09092, 0.3894, 0.1038, 0.07211, 0.1038, 0.08141, 0.09092, 0.08141, 0.09092, 0.07211, 0.1166, 0.2097, 0.1166, 0.2354, 0.1038, 0.2354, 0.1038, 0.2097, 0.206, 0.9884, 0.2031, 1.0, 0.2002, 0.9884, 0.1166, 0.1841, 0.1166, 0.2097, 0.1038, 0.2097, 0.1038, 0.1841, 0.1166, 0.3637, 0.1166, 0.3894, 0.1038, 0.3894, 0.1038, 0.3637, 0.1166, 0.1584, 0.1166, 0.1841, 0.1038, 0.1841, 0.1038, 0.1584, 0.1166, 0.3381, 0.1166, 0.3637, 0.1038, 0.3637, 0.1038, 0.3381, 0.1166, 0.1327, 0.1166, 0.1584, 0.1038, 0.1584, 0.1038, 0.1327, 0.1166, 0.3124, 0.1166, 0.3381, 0.1038, 0.3381, 0.1038, 0.3124, 0.1166, 0.1071, 0.1166, 0.1327, 0.1038, 0.1327, 0.1038, 0.1071, 0.1166, 0.2867, 0.1166, 0.3124, 0.1038, 0.3124, 0.1038, 0.2867, 0.1038, 0.3637, 0.1038, 0.3894, 0.09092, 0.3894, 0.09092, 0.3637, 0.1038, 0.1584, 0.1038, 0.1841, 0.09092, 0.1841, 0.09092, 0.1584, 0.1038, 0.3381, 0.1038, 0.3637, 0.09092, 0.3637, 0.09092, 0.3381, 0.1038, 0.1327, 0.1038, 0.1584, 0.09092, 0.1584, 0.09092, 0.1327, 0.1038, 0.3124, 0.1038, 0.3381, 0.09092, 0.3381, 0.09092, 0.3124, 0.1038, 0.1071, 0.1038, 0.1327, 0.09092, 0.1327, 0.09092, 0.1071, 0.1038, 0.2867, 0.1038, 0.3124, 0.09092, 0.3124, 0.09092, 0.2867, 0.1038, 0.08141, 0.1038, 0.1071, 0.09092, 0.1071, 0.09092, 0.08141, 0.1038, 0.2611, 0.1038, 0.2867, 0.09092, 0.2867, 0.09092, 0.2611, 0.1719, 0.0, 0.1779, 0.02395, 0.1659, 0.02395, 0.1038, 0.2354, 0.1038, 0.2611, 0.09092, 0.2611, 0.09092, 0.2354, 0.09092, 0.3894, 0.09092, 0.3951, 0.07809, 0.3951, 0.07809, 0.3894, 0.09092, 0.07211, 0.09092, 0.08141, 0.07809, 0.08141, 0.07809, 0.07211, 0.1038, 0.2097, 0.1038, 0.2354, 0.09092, 0.2354, 0.09092, 0.2097, 0.1748, 0.9884, 0.1719, 1.0, 0.169, 0.9884, 0.1038, 0.1841, 0.1038, 0.2097, 0.09092, 0.2097, 0.09092, 0.1841, 0.09092, 0.2611, 0.09092, 0.2867, 0.07809, 0.2867, 0.07809, 0.2611, 0.1406, 0.0, 0.1466, 0.02395, 0.1346, 0.02395, 0.09092, 0.2354, 0.09092, 0.2611, 0.07809, 0.2611, 0.07809, 0.2354, 0.1123, 0.9884, 0.1094, 1.0, 0.1065, 0.9884, 0.07809, 0.07211, 0.07809, 0.08141, 0.06526, 0.08141, 0.06526, 0.07211, 0.09092, 0.2097, 0.09092, 0.2354, 0.07809, 0.2354, 0.07809, 0.2097, 0.1435, 0.9884, 0.1406, 1.0, 0.1377, 0.9884, 0.09092, 0.1841, 0.09092, 0.2097, 0.07809, 0.2097, 0.07809, 0.1841, 0.09092, 0.3637, 0.09092, 0.3894, 0.07809, 0.3894, 0.07809, 0.3637, 0.09092, 0.1584, 0.09092, 0.1841, 0.07809, 0.1841, 0.07809, 0.1584, 0.09092, 0.3381, 0.09092, 0.3637, 0.07809, 0.3637, 0.07809, 0.3381, 0.09092, 0.1327, 0.09092, 0.1584, 0.07809, 0.1584, 0.07809, 0.1327, 0.09092, 0.3124, 0.09092, 0.3381, 0.07809, 0.3381, 0.07809, 0.3124, 0.09092, 0.1071, 0.09092, 0.1327, 0.07809, 0.1327, 0.07809, 0.1071, 0.09092, 0.2867, 0.09092, 0.3124, 0.07809, 0.3124, 0.07809, 0.2867, 0.09092, 0.08141, 0.09092, 0.1071, 0.07809, 0.1071, 0.07809, 0.08141, 0.07809, 0.1584, 0.07809, 0.1841, 0.06526, 0.1841, 0.06526, 0.1584, 0.07809, 0.3381, 0.07809, 0.3637, 0.06526, 0.3637, 0.06526, 0.3381, 0.07809, 0.1327, 0.07809, 0.1584, 0.06526, 0.1584, 0.06526, 0.1327, 0.07809, 0.3124, 0.07809, 0.3381, 0.06526, 0.3381, 0.06526, 0.3124, 0.07809, 0.1071, 0.07809, 0.1327, 0.06526, 0.1327, 0.06526, 0.1071, 0.07809, 0.2867, 0.07809, 0.3124, 0.06526, 0.3124, 0.06526, 0.2867, 0.07809, 0.08141, 0.07809, 0.1071, 0.06526, 0.1071, 0.06526, 0.08141, 0.07809, 0.2611, 0.07809, 0.2867, 0.06526, 0.2867, 0.06526, 0.2611, 0.1094, 0.0, 0.1154, 0.02395, 0.1034, 0.02395, 0.07809, 0.2354, 0.07809, 0.2611, 0.06526, 0.2611, 0.06526, 0.2354, 0.07809, 0.3894, 0.07809, 0.3951, 0.06526, 0.3951, 0.06526, 0.3894, 0.06526, 0.07211, 0.06526, 0.08141, 0.05242, 0.08141, 0.05242, 0.07211, 0.07809, 0.2097, 0.07809, 0.2354, 0.06526, 0.2354, 0.06526, 0.2097, 0.06526, 0.3894, 0.06526, 0.3951, 0.05242, 0.3951, 0.05242, 0.3894, 0.07809, 0.1841, 0.07809, 0.2097, 0.06526, 0.2097, 0.06526, 0.1841, 0.07809, 0.3637, 0.07809, 0.3894, 0.06526, 0.3894, 0.06526, 0.3637, 0.07813, 0.0, 0.08411, 0.02395, 0.07214, 0.02395, 0.06526, 0.2354, 0.06526, 0.2611, 0.05242, 0.2611, 0.05242, 0.2354, 0.05242, 0.3894, 0.05242, 0.3951, 0.03959, 0.3951, 0.03959, 0.3894, 0.05242, 0.07211, 0.05242, 0.08141, 0.03959, 0.08141, 0.03959, 0.07211, 0.06526, 0.2097, 0.06526, 0.2354, 0.05242, 0.2354, 0.05242, 0.2097, 0.08103, 0.9884, 0.07813, 1.0, 0.07522, 0.9884, 0.06526, 0.1841, 0.06526, 0.2097, 0.05242, 0.2097, 0.05242, 0.1841, 0.06526, 0.3637, 0.06526, 0.3894, 0.05242, 0.3894, 0.05242, 0.3637, 0.06526, 0.1584, 0.06526, 0.1841, 0.05242, 0.1841, 0.05242, 0.1584, 0.06526, 0.3381, 0.06526, 0.3637, 0.05242, 0.3637, 0.05242, 0.3381, 0.06526, 0.1327, 0.06526, 0.1584, 0.05242, 0.1584, 0.05242, 0.1327, 0.06526, 0.3124, 0.06526, 0.3381, 0.05242, 0.3381, 0.05242, 0.3124, 0.06526, 0.1071, 0.06526, 0.1327, 0.05242, 0.1327, 0.05242, 0.1071, 0.06526, 0.2867, 0.06526, 0.3124, 0.05242, 0.3124, 0.05242, 0.2867, 0.06526, 0.08141, 0.06526, 0.1071, 0.05242, 0.1071, 0.05242, 0.08141, 0.06526, 0.2611, 0.06526, 0.2867, 0.05242, 0.2867, 0.05242, 0.2611, 0.05242, 0.3381, 0.05242, 0.3637, 0.03959, 0.3637, 0.03959, 0.3381, 0.05242, 0.1327, 0.05242, 0.1584, 0.03959, 0.1584, 0.03959, 0.1327, 0.05242, 0.3124, 0.05242, 0.3381, 0.03959, 0.3381, 0.03959, 0.3124, 0.05242, 0.1071, 0.05242, 0.1327, 0.03959, 0.1327, 0.03959, 0.1071, 0.05242, 0.2867, 0.05242, 0.3124, 0.03959, 0.3124, 0.03959, 0.2867, 0.05242, 0.08141, 0.05242, 0.1071, 0.03959, 0.1071, 0.03959, 0.08141, 0.05242, 0.2611, 0.05242, 0.2867, 0.03959, 0.2867, 0.03959, 0.2611, 0.04688, 0.0, 0.05286, 0.02395, 0.04089, 0.02395, 0.05242, 0.2354, 0.05242, 0.2611, 0.03959, 0.2611, 0.03959, 0.2354, 0.03125, 0.875, 0.03125, 0.8889, 1.226e-07, 0.8889, 8.941e-08, 0.875, 0.03125, 0.1024, 0.03125, 0.125, 8.941e-08, 0.125, 1.434e-07, 0.1024, 0.05242, 0.2097, 0.05242, 0.2354, 0.03959, 0.2354, 0.03959, 0.2097, 0.04978, 0.9884, 0.04688, 1.0, 0.04397, 0.9884, 0.05242, 0.1841, 0.05242, 0.2097, 0.03959, 0.2097, 0.03959, 0.1841, 0.05242, 0.3637, 0.05242, 0.3894, 0.03959, 0.3894, 0.03959, 0.3637, 0.05242, 0.1584, 0.05242, 0.1841, 0.03959, 0.1841, 0.03959, 0.1584, 0.03125, 0.5, 0.03125, 0.5625, 0.0, 0.5625, 0.0, 0.5, 0.03125, 0.4375, 0.03125, 0.5, 0.0, 0.5, 0.0, 0.4375, 0.01853, 0.9884, 0.01563, 1.0, 0.01272, 0.9884, 0.03125, 0.375, 0.03125, 0.4375, 0.0, 0.4375, 5.96e-08, 0.375, 0.03125, 0.8125, 0.03125, 0.875, 8.941e-08, 0.875, 5.96e-08, 0.8125, 0.03125, 0.3125, 0.03125, 0.375, 5.96e-08, 0.375, 0.0, 0.3125, 0.03125, 0.75, 0.03125, 0.8125, 5.96e-08, 0.8125, 0.0, 0.75, 0.03125, 0.25, 0.03125, 0.3125, 0.0, 0.3125, 0.0, 0.25, 0.03125, 0.6875, 0.03125, 0.75, 0.0, 0.75, 0.0, 0.6875, 0.03125, 0.1875, 0.03125, 0.25, 0.0, 0.25, 5.96e-08, 0.1875, 0.03125, 0.625, 0.03125, 0.6875, 0.0, 0.6875, 5.96e-08, 0.625, 0.03125, 0.125, 0.03125, 0.1875, 5.96e-08, 0.1875, 8.941e-08, 0.125, 0.03125, 0.5625, 0.03125, 0.625, 5.96e-08, 0.625, 0.0, 0.5625, 0.01563, 0.0, 0.02161, 0.02395, 0.009637, 0.02395, 0.4687, 0.8889, 0.5, 0.8889, 0.4873, 0.9884, 0.4815, 0.9884, 0.2064, 0.3951, 0.2193, 0.3951, 0.214, 0.436, 0.2116, 0.436, 0.1936, 0.3951, 0.2064, 0.3951, 0.2012, 0.436, 0.1988, 0.436, 0.1808, 0.3951, 0.1936, 0.3951, 0.1884, 0.436, 0.186, 0.436, 0.1679, 0.3951, 0.1808, 0.3951, 0.1755, 0.436, 0.1731, 0.436, 0.1551, 0.3951, 0.1679, 0.3951, 0.1627, 0.436, 0.1603, 0.436, 0.1499, 0.436, 0.1475, 0.436, 0.1423, 0.3951, 0.1551, 0.3951, 0.1294, 0.3951, 0.1423, 0.3951, 0.137, 0.436, 0.1346, 0.436, 0.1166, 0.3951, 0.1294, 0.3951, 0.1242, 0.436, 0.1218, 0.436, 0.1038, 0.3951, 0.1166, 0.3951, 0.1114, 0.436, 0.109, 0.436, 0.09092, 0.3951, 0.1038, 0.3951, 0.09853, 0.436, 0.09615, 0.436, 0.07809, 0.3951, 0.09092, 0.3951, 0.0857, 0.436, 0.08331, 0.436, 0.06526, 0.3951, 0.07809, 0.3951, 0.07287, 0.436, 0.07048, 0.436, 0.05242, 0.3951, 0.06526, 0.3951, 0.06003, 0.436, 0.05765, 0.436, 0.03959, 0.3951, 0.05242, 0.3951, 0.0472, 0.436, 0.04481, 0.436, 1.226e-07, 0.8889, 0.03125, 0.8889, 0.01853, 0.9884, 0.01272, 0.9884, 0.5, 0.875, 0.5, 0.8889, 0.4687, 0.8889, 0.4687, 0.875, 0.4784, 0.02395, 0.4904, 0.02395, 0.5, 0.1024, 0.4687, 0.1024, 0.2104, 0.03992, 0.2153, 0.03992, 0.2193, 0.07211, 0.2064, 0.07211, 0.2064, 0.07211, 0.1936, 0.07211, 0.1975, 0.03992, 0.2025, 0.03992, 0.1847, 0.03992, 0.1896, 0.03992, 0.1936, 0.07211, 0.1808, 0.07211, 0.1808, 0.07211, 0.1679, 0.07211, 0.1719, 0.03992, 0.1768, 0.03992, 0.159, 0.03992, 0.164, 0.03992, 0.1679, 0.07211, 0.1551, 0.07211, 0.1462, 0.03992, 0.1511, 0.03992, 0.1551, 0.07211, 0.1423, 0.07211, 0.1334, 0.03992, 0.1383, 0.03992, 0.1423, 0.07211, 0.1294, 0.07211, 0.1205, 0.03992, 0.1255, 0.03992, 0.1294, 0.07211, 0.1166, 0.07211, 0.1077, 0.03992, 0.1126, 0.03992, 0.1166, 0.07211, 0.1038, 0.07211, 0.09488, 0.03992, 0.0998, 0.03992, 0.1038, 0.07211, 0.09092, 0.07211, 0.08205, 0.03992, 0.08697, 0.03992, 0.09092, 0.07211, 0.07809, 0.07211, 0.06921, 0.03992, 0.07413, 0.03992, 0.07809, 0.07211, 0.06526, 0.07211, 0.05638, 0.03992, 0.0613, 0.03992, 0.06526, 0.07211, 0.05242, 0.07211, 0.04355, 0.03992, 0.04847, 0.03992, 0.05242, 0.07211, 0.03959, 0.07211, 0.03125, 0.1024, 1.434e-07, 0.1024, 0.009637, 0.02395, 0.02161, 0.02395, 0.5, 0.1024, 0.5, 0.125, 0.4687, 0.125, 0.4687, 0.1024, 0.5163, 0.5204, 0.5414, 0.4897, 0.5721, 0.4645, 0.6072, 0.4458, 0.6451, 0.4342, 0.6847, 0.4303, 0.7242, 0.4342, 0.7622, 0.4458, 0.7972, 0.4645, 0.8279, 0.4897, 0.8531, 0.5204, 0.8701, 0.5554, 0.8651, 0.5691, 0.8478, 0.6177, 0.8426, 0.6329, 0.8478, 0.648, 0.8651, 0.6966, 0.8701, 0.7104, 0.8531, 0.7454, 0.8279, 0.7761, 0.7972, 0.8013, 0.7622, 0.82, 0.7242, 0.8315, 0.6847, 0.8354, 0.6451, 0.8315, 0.6072, 0.82, 0.5721, 0.8013, 0.5414, 0.7761, 0.5163, 0.7454, 0.4975, 0.7104, 0.5017, 0.7019, 0.5228, 0.6402, 0.5244, 0.6329, 0.5228, 0.6255, 0.5017, 0.5638, 0.4975, 0.5554])
me_sphere_001.materials.append(mat_material_001)
me_sphere_001.use_remesh_fix_poles = True
me_sphere_001.use_remesh_preserve_attributes = False
me_sphere_001.use_mirror_vertex_groups = False
me_sphere_001.update()

# ---- objects
ob_sphere = bpy.data.objects.new('Sphere', me_sphere)
ob_circle = bpy.data.objects.new('Circle', me_circle)
ob_sphere_001 = bpy.data.objects.new('Sphere.001', me_sphere_001)

# ---- transforms, parenting, visibility, modifiers, constraints
ob_sphere.location = (0.0, 0.0, 0.0)
ob_sphere.lineart.crease_threshold = 0.0
ob_circle.location = (0.0, 0.0, 0.8116)
ob_circle.scale = (0.07879, 0.07879, 0.07879)
ob_circle.lineart.crease_threshold = 0.0
ob_sphere_001.location = (-0.001061, -0.001783, 0.006063)
ob_sphere_001.rotation_euler = (3.145, 0.0, -0.02269)
ob_sphere_001.lineart.crease_threshold = 0.0

# ---- collection membership
scene.collection.objects.link(ob_sphere)
scene.collection.objects.link(ob_circle)
scene.collection.objects.link(ob_sphere_001)

# ---- scene / render settings (as saved in the file)
scene.frame_start = 1; scene.frame_end = 250; scene.frame_set(0)
scene.render.engine = 'BLENDER_EEVEE_NEXT'
scene.cycles.use_denoising = False
scene.cycles.samples = 128
scene.cycles.sampling_pattern = 'TABULATED_SOBOL'
scene.cycles.use_adaptive_sampling = False
scene.cycles.use_light_tree = False
scene.view_settings.view_transform = 'Filmic'
bpy.context.view_layer.update()

# ---- added for rendering (the .blend has no active camera and no usable light): camera, sun
cam_auto = bpy.data.cameras.new('AutoCamera')
cam_auto.lens = 50.0
cam_auto.sensor_width = 36.0
cam_auto.clip_end = 1000.0
ob_auto_camera = bpy.data.objects.new('AutoCamera', cam_auto)
scene.collection.objects.link(ob_auto_camera)
ob_auto_camera.location = (3.2707, -3.90057, 2.71914)
ob_auto_camera.rotation_euler = (1.09748, -7.21219e-08, 0.694738)
scene.camera = ob_auto_camera
light_auto_sun = bpy.data.lights.new('AutoSun', 'SUN')
light_auto_sun.energy = 3.0
light_auto_sun.angle = 0.0523599
ob_auto_sun = bpy.data.objects.new('AutoSun', light_auto_sun)
scene.collection.objects.link(ob_auto_sun)
ob_auto_sun.rotation_euler = (0.872665, 0.174533, 0.523599)
bpy.context.view_layer.update()
